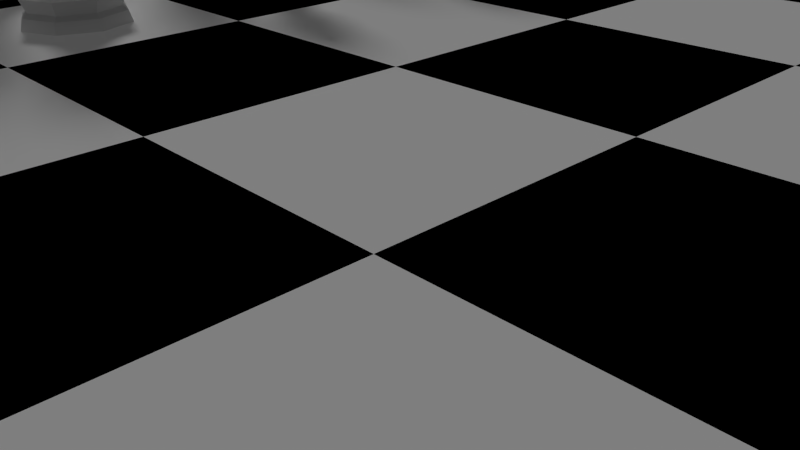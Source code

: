 # Source: Chess_Scene.blend  (saved by Blender 2.76.0; exported with 4.5.12 LTS)
import bpy
from mathutils import Matrix  # noqa: F401  (used for matrix-valued properties, if any)

bpy.ops.wm.read_factory_settings(use_empty=True)
scene = bpy.context.scene
scene.name = 'Scene'

# ---- collections
col_collection_1 = bpy.data.collections.new('Collection 1'); scene.collection.children.link(col_collection_1)

# ---- materials (node trees are filled in below, after node groups)
mat_material = bpy.data.materials.new('Material')
mat_material.alpha_threshold = 0.0
mat_material.use_transparent_shadow = False
mat_material.roughness = 0.5
mat_material.specular_intensity = 0.2
mat_white_square = bpy.data.materials.new('White Square')
mat_white_square.alpha_threshold = 0.0
mat_white_square.use_transparent_shadow = False
mat_white_square.roughness = 0.5
mat_white_square.line_color = (0.0, 0.0, 0.0, 1.0)
mat_black_square = bpy.data.materials.new('Black Square')
mat_black_square.alpha_threshold = 0.0
mat_black_square.use_transparent_shadow = False
mat_black_square.diffuse_color = (0.0, 0.0, 0.0, 1.0)
mat_black_square.roughness = 0.5

# ---- material node trees

# ---- world
world_world = bpy.data.worlds.new('World'); scene.world = world_world
world_world.color = (0.05088, 0.05088, 0.05088)
world_world.use_sun_shadow = False
world_world.sun_shadow_jitter_overblur = 0.0
world_world.cycles.sampling_method = 'MANUAL'
world_world.cycles.sample_map_resolution = 256

# ---- cameras
cam_camera = bpy.data.cameras.new('Camera')
cam_camera.clip_end = 100.0
cam_camera.lens = 35.0
cam_camera.sensor_width = 32.0
cam_camera.sensor_height = 18.0
cam_camera.ortho_scale = 7.314
cam_camera.dof.focus_distance = 0.0
cam_camera.dof.aperture_fstop = 128.0

# ---- lights
light_hemi = bpy.data.lights.new('Hemi', 'SUN')
light_hemi.transmission_factor = 0.0
light_hemi.angle = 0.1993
light_hemi.energy = 0.15
light_hemi.shadow_buffer_clip_start = 0.5
light_hemi.shadow_soft_size = 0.1
light_hemi.shadow_cascade_max_distance = 1000.0
light_hemi.cycles.use_multiple_importance_sampling = False
light_lamp = bpy.data.lights.new('Lamp', 'SUN')
light_lamp.transmission_factor = 0.0
light_lamp.cutoff_distance = 30.0
light_lamp.angle = 0.1993
light_lamp.energy = 1.0
light_lamp.shadow_buffer_clip_start = 1.001
light_lamp.shadow_soft_size = 0.1
light_lamp.shadow_cascade_max_distance = 1000.0
light_lamp.cycles.use_multiple_importance_sampling = False

# ---- meshes
me_cylinder_006 = bpy.data.meshes.new('Cylinder.006')
me_cylinder_006.from_pydata([(0.6642, -0.8804, 1.76), (1.061, 1.061, 0.0), (0.9601, -0.1661, 1.76), (1.5, 1.132e-07, 0.0), (0.6642, 0.5483, 1.76), (1.061, -1.061, 0.0), (0.6537, 0.8254, 1.14), (0.9956, 3.056e-07, 1.14), (0.6537, -0.8254, 1.14), (0.9865, 0.9865, 0.2988), (1.395, 1.395e-07, 0.2988), (0.9865, -0.9865, 0.2988), (1.002, 1.002, 0.8522), (1.417, -5.901e-06, 0.8522), (1.002, -1.002, 0.8522), (0.8905, 0.8905, 0.4174), (1.259, 1.737e-07, 0.4174), (0.8905, -0.8905, 0.4174), (0.6873, 0.8054, 1.268), (1.021, 2.846e-07, 1.268), (0.6873, -0.8054, 1.268), (0.6643, -0.7705, 2.385), (0.961, -0.1473, 2.385), (0.6643, 0.4759, 2.385), (0.2877, -0.1151, 3.415), (0.3921, 0.3399, 3.415), (0.2877, 0.7949, 3.415), (0.6477, -0.7941, 2.073), (0.9213, -0.1336, 2.073), (0.6477, 0.5268, 2.073), (0.5093, 0.5406, 3.961), (0.3612, 0.2297, 3.785), (0.3612, 0.8515, 4.138), (0.2784, 0.5129, 4.652), (0.3004, -0.1869, 4.127), (0.4188, 0.1773, 4.346), (0.07816, -1.152, 4.493), (0.1262, -1.193, 4.384), (0.07816, -1.192, 4.25), (0.2525, -0.4053, 4.164), (0.3752, -0.1908, 4.375), (0.2078, -0.09577, 4.599), (0.2769, -0.8257, 4.199), (0.3369, -0.6238, 4.376), (0.2252, -0.5376, 4.579), (0.27, -1.06, 4.183), (0.3122, -1.086, 4.348), (0.2976, -0.9755, 4.535), (0.1447, 1.44, 0.0), (0.09065, 0.6988, 2.385), (0.1148, 1.072, 3.415), (0.08252, 0.7218, 4.78), (0.09064, 0.8038, 1.76), (0.09379, 1.093, 1.268), (0.08839, 0.763, 2.073), (0.02434, 0.07823, 4.909), (0.04929, 1.139, 4.268), (0.09064, 0.9122, 1.76), (0.09065, 0.8446, 2.385), (0.1148, 1.185, 3.415), (0.08839, 0.8714, 2.073), (0.0383, 0.9238, 4.948), (0.02896, 0.3788, 5.053), (0.04929, 1.256, 4.306), (0.2677, 0.6532, 4.501), (0.4984, 0.3856, 4.179), (0.3799, 0.04317, 3.949), (0.04199, 1.085, 4.695), (0.08467, 0.829, 4.645), (0.0383, 0.7249, 4.863), (0.326, 0.418, 4.675), (0.3077, 0.6586, 4.416), (0.04199, 0.9138, 4.625), (0.3238, 1.149, 4.918), (0.4006, 1.067, 4.868), (0.3964, 1.122, 4.809), (0.3246, 1.191, 4.865), (0.6896, -0.02999, 2.877), (0.4846, 0.513, 2.877), (0.4846, -0.5729, 2.877), (0.1022, 0.7619, 2.877), (0.1022, 0.8919, 2.877), (0.0, 1.5, 0.0), (-0.6642, -0.8804, 1.76), (-1.061, 1.061, 0.0), (-0.9601, -0.1661, 1.76), (-1.5, 1.132e-07, 0.0), (-0.6642, 0.5483, 1.76), (-1.061, -1.061, 0.0), (0.0, 1.218, 3.415), (0.0, -1.5, 0.0), (0.0, -1.176, 1.76), (0.0, 1.167, 1.14), (-0.6537, 0.8254, 1.14), (-0.9956, 3.056e-07, 1.14), (-0.6537, -0.8254, 1.14), (0.0, -1.167, 1.14), (0.0, 1.395, 0.2988), (-0.9865, 0.9865, 0.2988), (-1.395, 1.395e-07, 0.2988), (-0.9865, -0.9865, 0.2988), (0.0, -1.395, 0.2988), (0.0, 1.417, 0.8522), (-1.002, 1.002, 0.8522), (-1.417, -5.901e-06, 0.8522), (-1.002, -1.002, 0.8522), (0.0, -1.417, 0.8522), (0.0, 1.259, 0.4174), (-0.8905, 0.8905, 0.4174), (-1.259, 1.737e-07, 0.4174), (-0.8905, -0.8905, 0.4174), (0.0, -1.259, 0.4174), (-0.6873, 0.8054, 1.268), (-1.021, 2.846e-07, 1.268), (-0.6873, -0.8054, 1.268), (0.0, -1.139, 1.268), (-0.6643, -0.7705, 2.385), (-0.961, -0.1473, 2.385), (-0.6643, 0.4759, 2.385), (0.0, -1.029, 2.385), (-0.2877, -0.1151, 3.415), (-0.3921, 0.3399, 3.415), (-0.2877, 0.7949, 3.415), (0.0, 0.9526, 1.76), (0.0, -0.3036, 3.415), (-0.6477, -0.7941, 2.073), (-0.9213, -0.1336, 2.073), (-0.6477, 0.5268, 2.073), (0.0, 1.279, 4.317), (0.0, -1.068, 2.073), (-0.5093, 0.5406, 3.961), (0.0, 0.03938, 3.671), (0.0, 0.8798, 2.385), (-0.3612, 0.2297, 3.785), (-0.3612, 0.8515, 4.138), (0.0, -1.178, 4.222), (0.0, -1.135, 4.533), (-0.2784, 0.5129, 4.652), (0.0, 0.9087, 2.073), (0.0, -0.3144, 3.761), (-0.3004, -0.1869, 4.127), (-0.4188, 0.1773, 4.346), (-0.07816, -1.152, 4.493), (-0.1262, -1.193, 4.384), (-0.07816, -1.192, 4.25), (-0.2525, -0.4053, 4.164), (-0.3752, -0.1908, 4.375), (-0.2078, -0.09577, 4.599), (0.0, 0.1314, 4.916), (0.0, -0.4298, 4.0), (-0.2769, -0.8257, 4.199), (-0.3369, -0.6238, 4.376), (-0.2252, -0.5376, 4.579), (0.0, -0.2876, 4.802), (0.0, -0.7983, 3.867), (-0.27, -1.06, 4.183), (-0.3122, -1.086, 4.348), (-0.2976, -0.9755, 4.535), (0.0, -0.9178, 4.672), (0.0, -1.015, 3.961), (-0.1447, 1.44, 0.0), (-0.09065, 0.6988, 2.385), (-0.1148, 1.072, 3.415), (-0.08252, 0.7218, 4.78), (0.0, 1.139, 1.268), (-0.09064, 0.8038, 1.76), (-0.09379, 1.093, 1.268), (-0.08839, 0.763, 2.073), (-0.02434, 0.07823, 4.909), (-0.04929, 1.139, 4.268), (0.0, 0.9572, 4.962), (0.0, 0.4327, 5.046), (-0.09064, 0.9122, 1.76), (-0.09065, 0.8446, 2.385), (-0.1148, 1.185, 3.415), (-0.08839, 0.8714, 2.073), (-0.0383, 0.9238, 4.948), (-0.02896, 0.3788, 5.053), (-0.04929, 1.256, 4.306), (-0.2677, 0.6532, 4.501), (-0.4984, 0.3856, 4.179), (-0.3799, 0.04317, 3.949), (0.0, -0.1458, 3.693), (0.0, 1.115, 4.708), (-0.04199, 1.085, 4.695), (-0.08467, 0.829, 4.645), (-0.0383, 0.7249, 4.863), (-0.326, 0.418, 4.675), (-0.3077, 0.6586, 4.416), (-0.04199, 0.9138, 4.625), (-0.3238, 1.149, 4.918), (-0.4006, 1.067, 4.868), (-0.3964, 1.122, 4.809), (-0.3246, 1.191, 4.865), (-0.6896, -0.02999, 2.877), (-0.4846, 0.513, 2.877), (0.0, -0.7978, 2.877), (-0.4846, -0.5729, 2.877), (0.0, 0.9259, 2.877), (-0.1022, 0.7619, 2.877), (-0.1022, 0.8919, 2.877)], [], [(16, 13, 14, 17), (15, 12, 13, 16), (5, 11, 101, 90), (13, 7, 8, 14), (12, 6, 7, 13), (20, 19, 2, 0), (14, 8, 96, 106), (17, 14, 106, 111), (10, 16, 17, 11), (1, 9, 10, 3), (3, 10, 11, 5), (11, 17, 111, 101), (9, 15, 16, 10), (82, 48, 1, 3, 5, 90), (27, 28, 22, 21), (28, 29, 23, 22), (129, 27, 21, 119), (77, 78, 26, 25), (196, 79, 24, 124), (79, 77, 25, 24), (91, 0, 27, 129), (2, 4, 29, 28), (0, 2, 28, 27), (159, 45, 38, 135), (46, 47, 36, 37), (34, 35, 40, 39), (45, 46, 37, 38), (40, 41, 44, 43), (149, 39, 42, 154), (39, 40, 43, 42), (43, 44, 47, 46), (154, 42, 45, 159), (42, 43, 46, 45), (8, 20, 115, 96), (6, 18, 19, 7), (7, 19, 20, 8), (115, 20, 0, 91), (19, 18, 4, 2), (25, 26, 32, 30), (124, 24, 31, 131), (24, 25, 30, 31), (65, 71, 70, 35), (182, 66, 34, 139), (66, 65, 35, 34), (35, 70, 41, 40), (139, 34, 39, 149), (78, 80, 50, 26), (54, 52, 57, 60), (60, 138, 132, 58), (81, 198, 89, 59), (57, 123, 138, 60), (59, 89, 128, 63), (67, 183, 170, 61), (61, 170, 171, 62), (36, 47, 158, 136), (38, 37, 36, 136, 135), (70, 69, 55, 41), (33, 64, 75, 74), (26, 50, 56, 32), (18, 53, 52, 4), (153, 158, 47, 44), (4, 52, 54, 29), (29, 54, 49, 23), (6, 92, 164, 18), (55, 69, 61, 62), (49, 54, 60, 58), (148, 55, 62, 171), (80, 49, 58, 81), (52, 53, 57), (56, 50, 59, 63), (53, 164, 123, 57), (72, 56, 63, 67), (44, 41, 55, 148, 153), (12, 102, 92, 6), (15, 107, 102, 12), (97, 107, 15, 9), (82, 97, 9, 1), (69, 72, 67, 61), (32, 56, 72, 71), (63, 128, 183, 67), (31, 30, 65, 66), (131, 31, 66, 182), (30, 32, 71, 65), (33, 51, 69, 70), (64, 33, 70, 71), (51, 68, 72, 69), (68, 64, 71, 72), (75, 76, 73, 74), (68, 51, 73, 76), (51, 33, 74, 73), (64, 68, 76, 75), (50, 80, 81, 59), (58, 132, 198, 81), (23, 49, 80, 78), (21, 22, 77, 79), (119, 21, 79, 196), (22, 23, 78, 77), (109, 110, 105, 104), (108, 109, 104, 103), (88, 90, 101, 100), (104, 105, 95, 94), (103, 104, 94, 93), (114, 83, 85, 113), (105, 106, 96, 95), (110, 111, 106, 105), (99, 100, 110, 109), (84, 86, 99, 98), (86, 88, 100, 99), (100, 101, 111, 110), (98, 99, 109, 108), (82, 90, 88, 86, 84, 160), (125, 116, 117, 126), (126, 117, 118, 127), (129, 119, 116, 125), (194, 121, 122, 195), (196, 124, 120, 197), (197, 120, 121, 194), (91, 129, 125, 83), (85, 126, 127, 87), (83, 125, 126, 85), (159, 135, 144, 155), (156, 143, 142, 157), (140, 145, 146, 141), (155, 144, 143, 156), (146, 151, 152, 147), (149, 154, 150, 145), (145, 150, 151, 146), (151, 156, 157, 152), (154, 159, 155, 150), (150, 155, 156, 151), (95, 96, 115, 114), (93, 94, 113, 112), (94, 95, 114, 113), (115, 91, 83, 114), (113, 85, 87, 112), (121, 130, 134, 122), (124, 131, 133, 120), (120, 133, 130, 121), (180, 141, 187, 188), (182, 139, 140, 181), (181, 140, 141, 180), (141, 146, 147, 187), (139, 149, 145, 140), (195, 122, 162, 199), (167, 175, 172, 165), (175, 173, 132, 138), (200, 174, 89, 198), (172, 175, 138, 123), (174, 178, 128, 89), (184, 176, 170, 183), (176, 177, 171, 170), (142, 136, 158, 157), (144, 135, 136, 142, 143), (187, 147, 168, 186), (137, 191, 192, 179), (122, 134, 169, 162), (112, 87, 165, 166), (153, 152, 157, 158), (87, 127, 167, 165), (127, 118, 161, 167), (93, 112, 164, 92), (168, 177, 176, 186), (161, 173, 175, 167), (148, 171, 177, 168), (199, 200, 173, 161), (165, 172, 166), (169, 178, 174, 162), (166, 172, 123, 164), (189, 184, 178, 169), (152, 153, 148, 168, 147), (103, 93, 92, 102), (108, 103, 102, 107), (97, 98, 108, 107), (82, 84, 98, 97), (186, 176, 184, 189), (134, 188, 189, 169), (178, 184, 183, 128), (133, 181, 180, 130), (131, 182, 181, 133), (130, 180, 188, 134), (137, 187, 186, 163), (179, 188, 187, 137), (163, 186, 189, 185), (185, 189, 188, 179), (192, 191, 190, 193), (185, 193, 190, 163), (163, 190, 191, 137), (179, 192, 193, 185), (162, 174, 200, 199), (173, 200, 198, 132), (118, 195, 199, 161), (116, 197, 194, 117), (119, 196, 197, 116), (117, 194, 195, 118)])
me_cylinder_006.polygons.foreach_set('use_smooth', [True] * 194)
me_cylinder_006.use_remesh_preserve_volume = False
me_cylinder_006.use_remesh_preserve_attributes = False
me_cylinder_006.use_mirror_vertex_groups = False
me_cylinder_006.update()
me_cylinder_001 = bpy.data.meshes.new('Cylinder.001')
me_cylinder_001.from_pydata([(-0.7563, 2.142e-08, 4.978), (-0.9876, 2.952e-08, 5.744), (-0.698, 0.6991, 5.744), (-0.5345, 0.5355, 4.978), (-0.737, 0.738, 4.501), (-1.043, 1.346e-06, 4.501), (-0.4974, -0.5726, 4.978), (-0.6741, 0.6324, 6.378), (-0.3678, 0.8359, 5.744), (-0.3465, 0.8127, 5.638), (0.001018, 0.9773, 5.707), (0.001018, 0.7573, 4.978), (0.001018, 1.044, 4.501), (-0.737, 0.738, 4.409), (-1.043, 1.346e-06, 4.409), (-0.698, -0.6991, 5.744), (-0.9537, 2.243e-08, 6.378), (-0.4909, 0.7034, 6.378), (-0.4172, 0.7775, 5.999), (0.002998, 0.9766, 5.707), (0.001018, 0.9792, 5.713), (0.001018, 0.9886, 5.744), (0.7001, 0.6991, 5.744), (0.7391, 0.738, 4.501), (0.001018, 1.044, 4.409), (-0.8589, 0.8599, 4.31), (-1.215, 1.463e-06, 4.31), (-0.737, -0.738, 4.409), (-0.737, -0.738, 4.501), (0.001018, -0.8098, 4.978), (-0.5482, 0.5995, 6.676), (-0.565, 0.4595, 6.772), (-0.5137, 0.6763, 6.496), (0.4994, 0.5726, 4.978), (-0.009252, 0.9844, 5.744), (0.6761, 0.6324, 6.378), (0.7391, 0.738, 4.409), (0.001018, 1.216, 4.31), (-0.737, 0.738, 4.177), (-1.043, 1.346e-06, 4.177), (-0.8589, -0.8599, 4.31), (0.001018, -1.044, 4.409), (0.001018, -1.044, 4.501), (0.001018, -0.9804, 5.709), (-0.3223, -0.8316, 5.645), (-0.3417, -0.8467, 5.744), (-0.6741, -0.6324, 6.378), (-0.6579, 1.664e-08, 6.873), (-0.5814, 0.2289, 6.873), (0.9896, 3.124e-08, 5.744), (-0.1648, 0.848, 6.228), (0.001018, 0.8943, 6.378), (0.9557, 4.31e-08, 6.378), (1.045, 4.163e-07, 4.501), (1.045, 4.163e-07, 4.409), (0.8609, 0.8599, 4.31), (0.001018, 1.044, 4.177), (-0.4609, 0.4619, 3.622), (-0.6522, 1.079e-06, 3.622), (-0.737, -0.738, 4.177), (0.001018, -1.216, 4.31), (0.7391, -0.738, 4.409), (0.7391, -0.738, 4.501), (0.4994, -0.5726, 4.978), (0.02121, -0.9718, 5.713), (-0.4212, -0.7658, 6.141), (-0.5891, 1.024e-08, 6.93), (0.7059, -1.203e-07, 4.978), (-0.2133, 0.8112, 6.378), (0.4669, 0.5778, 6.873), (0.6599, 5.281e-08, 6.873), (1.217, 3.8e-07, 4.31), (0.7391, 0.738, 4.177), (0.001018, 0.6532, 3.622), (-0.4826, 0.4836, 2.622), (-0.6829, 1.101e-06, 2.622), (-0.4609, -0.4619, 3.622), (0.001018, -1.044, 4.177), (0.8609, -0.8599, 4.31), (0.7001, -0.6991, 5.744), (0.02229, -0.9798, 5.744), (0.03157, -0.968, 5.715), (-0.4689, -0.712, 6.378), (-0.574, -0.2513, 6.873), (-0.5355, -0.5962, 6.706), (0.6761, -0.6324, 6.378), (-0.3014, 0.7344, 6.651), (0.001018, 0.8172, 6.873), (0.4669, -0.5778, 6.873), (1.045, 4.163e-07, 4.177), (0.4629, 0.4619, 3.622), (0.001018, 0.6839, 2.622), (-0.737, 0.738, 1.781), (-1.043, 1.346e-06, 1.781), (-0.4826, -0.4836, 2.622), (0.001018, -0.6532, 3.622), (0.7391, -0.738, 4.177), (0.001018, -0.8943, 6.378), (0.001018, -0.9789, 5.81), (-0.3721, 0.6255, 6.873), (0.001018, -4.47e-08, 7.418), (0.6542, 4.983e-07, 3.622), (0.4846, 0.4836, 2.622), (0.001018, 1.044, 1.781), (-1.171, 1.429e-06, 1.733), (-0.8279, 0.829, 1.733), (-0.737, -0.738, 1.781), (0.001018, -0.6839, 2.622), (0.4629, -0.4619, 3.622), (-0.1871, -0.8213, 6.378), (0.001018, -0.8172, 6.873), (-0.3962, 0.4926, 6.954), (0.685, 4.917e-07, 2.622), (0.7391, 0.738, 1.781), (0.001018, 1.172, 1.733), (-1.173, 1.426e-06, 1.637), (-0.8295, 0.8305, 1.637), (-0.8279, -0.829, 1.733), (0.001018, -1.044, 1.781), (0.4846, -0.4836, 2.622), (-0.2902, -0.6965, 6.687), (-0.4249, -5.049e-09, 7.066), (-0.3518, -0.6359, 6.873), (-0.3849, -0.4786, 6.967), (1.045, 4.163e-07, 1.781), (0.83, 0.829, 1.733), (0.001018, 1.174, 1.637), (-1.098, 1.374e-06, 1.516), (-0.7759, 0.777, 1.516), (-0.8295, -0.8305, 1.637), (0.001018, -1.172, 1.733), (0.7391, -0.738, 1.781), (1.173, 3.856e-07, 1.733), (0.8315, 0.8305, 1.637), (0.001018, 1.099, 1.516), (-1.883, -6.15e-06, 1.04), (-1.331, 1.332, 1.04), (-0.7759, -0.777, 1.516), (0.001018, -1.174, 1.637), (0.83, -0.829, 1.733), (1.176, 3.809e-07, 1.637), (0.778, 0.777, 1.516), (0.00101, 1.884, 1.04), (-1.674, 1.743e-06, 0.5551), (-1.183, 1.184, 0.5551), (-1.331, -1.332, 1.04), (0.001018, -1.099, 1.516), (0.8315, -0.8305, 1.637), (1.1, 3.958e-07, 1.516), (1.333, 1.332, 1.04), (0.001018, 1.675, 0.5551), (-1.854, 1.858e-06, 0.3975), (-1.311, 1.312, 0.3975), (-1.183, -1.184, 0.5551), (0.001009, -1.884, 1.04), (0.778, -0.777, 1.516), (1.885, -7.827e-06, 1.04), (1.185, 1.184, 0.5551), (0.001018, 1.855, 0.3975), (-1.995, 1.322e-06, 0.0), (-1.411, 1.411, 0.0), (-1.311, -1.312, 0.3975), (0.001018, -1.675, 0.5551), (1.333, -1.332, 1.04), (1.676, 2.524e-07, 0.5551), (1.313, 1.312, 0.3975), (-2.794e-09, 1.995, 0.0), (1.411, -1.411, 0.0), (-6.529e-07, -1.995, 0.0), (-1.411, -1.411, 0.0), (1.411, 1.411, 0.0), (1.995, -4.545e-07, 0.0), (0.001018, -1.855, 0.3975), (1.185, -1.184, 0.5551), (1.857, 2.068e-07, 0.3975), (1.313, -1.312, 0.3975), (-0.7759, 0.777, 1.516), (-1.098, 1.374e-06, 1.516), (-0.7759, -0.777, 1.516), (0.001018, -1.099, 1.516), (0.778, -0.777, 1.516), (1.1, 3.958e-07, 1.516), (0.778, 0.777, 1.516), (0.001018, 1.099, 1.516), (-0.4974, -0.5726, 4.978), (0.001018, -0.8098, 4.978), (0.4994, -0.5726, 4.978), (0.7059, -1.203e-07, 4.978), (0.4994, 0.5726, 4.978), (0.001018, 0.7573, 4.978), (-0.5345, 0.5355, 4.978), (-0.7563, 2.142e-08, 4.978), (-0.1526, -4.47e-08, 7.684), (-0.1526, -4.47e-08, 7.507), (-0.1076, 0.1086, 7.684), (-0.1076, 0.1086, 7.507), (0.001018, 0.1536, 7.684), (0.001018, 0.1536, 7.507), (0.1097, 0.1086, 7.684), (0.1097, 0.1086, 7.507), (0.1547, -3.902e-08, 7.684), (0.1547, -3.902e-08, 7.507), (0.1097, -0.1086, 7.684), (0.1097, -0.1086, 7.507), (0.001018, -4.47e-08, 7.418), (0.001018, -0.1536, 7.684), (0.001018, -0.1536, 7.507), (0.001018, -5.567e-08, 7.773), (-0.1076, -0.1086, 7.684), (-0.1076, -0.1086, 7.507)], [], [(0, 1, 2, 3), (4, 5, 0, 3), (2, 1, 16, 7), (3, 2, 8, 9, 10, 11), (12, 4, 3, 11), (13, 14, 5, 4), (15, 1, 0, 6), (2, 7, 17, 18), (2, 18, 8), (24, 13, 4, 12), (25, 26, 14, 13), (14, 27, 28, 5), (28, 6, 0, 5), (1, 15, 46, 16), (30, 7, 16, 31), (7, 32, 17), (33, 11, 10, 19, 20, 21, 22), (34, 21, 20), (22, 21, 51, 35), (33, 23, 12, 11), (36, 24, 12, 23), (37, 25, 13, 24), (38, 39, 26, 25), (26, 40, 27, 14), (27, 41, 42, 28), (45, 15, 6, 29, 43, 44), (7, 30, 32), (31, 16, 47, 48), (50, 51, 21, 34), (54, 36, 23, 53), (55, 37, 24, 36), (56, 38, 25, 37), (57, 58, 39, 38), (39, 59, 40, 26), (40, 60, 41, 27), (41, 61, 62, 42), (42, 29, 6, 28), (43, 29, 63, 64), (65, 46, 15, 45), (47, 66, 48), (67, 33, 22, 49), (49, 22, 35, 52), (68, 51, 50), (67, 53, 23, 33), (61, 54, 53, 62), (71, 55, 36, 54), (72, 56, 37, 55), (73, 57, 38, 56), (74, 75, 58, 57), (58, 76, 59, 39), (59, 77, 60, 40), (60, 78, 61, 41), (62, 63, 29, 42), (63, 79, 80, 81, 64), (82, 46, 65), (83, 47, 16, 46, 84), (66, 47, 83), (49, 79, 63, 67), (52, 85, 79, 49), (86, 87, 51, 68), (87, 69, 35, 51), (69, 70, 52, 35), (70, 88, 85, 52), (53, 67, 63, 62), (78, 71, 54, 61), (89, 72, 55, 71), (90, 73, 56, 72), (91, 74, 57, 73), (92, 93, 75, 74), (75, 94, 76, 58), (76, 95, 77, 59), (77, 96, 78, 60), (80, 79, 85, 97, 98), (84, 46, 82), (99, 87, 86), (87, 100, 69), (69, 100, 70), (70, 100, 88), (96, 89, 71, 78), (101, 90, 72, 89), (102, 91, 73, 90), (103, 92, 74, 91), (104, 93, 92, 105), (93, 106, 94, 75), (94, 107, 95, 76), (95, 108, 96, 77), (98, 97, 109), (88, 110, 97, 85), (111, 100, 87, 99), (88, 100, 110), (108, 101, 89, 96), (112, 102, 90, 101), (113, 103, 91, 102), (105, 92, 103, 114), (115, 104, 105, 116), (117, 106, 93, 104), (106, 118, 107, 94), (107, 119, 108, 95), (97, 120, 109), (121, 100, 111), (122, 110, 100, 123), (119, 112, 101, 108), (124, 113, 102, 112), (114, 103, 113, 125), (116, 105, 114, 126), (127, 115, 116, 128), (129, 117, 104, 115), (130, 118, 106, 117), (118, 131, 119, 107), (120, 97, 110, 122), (123, 100, 121), (131, 124, 112, 119), (125, 113, 124, 132), (126, 114, 125, 133), (128, 116, 126, 134), (135, 127, 128, 136), (137, 129, 115, 127), (138, 130, 117, 129), (139, 131, 118, 130), (132, 124, 131, 139), (133, 125, 132, 140), (134, 126, 133, 141), (136, 128, 134, 142), (143, 135, 136, 144), (145, 137, 127, 135), (146, 138, 129, 137), (147, 139, 130, 138), (140, 132, 139, 147), (141, 133, 140, 148), (142, 134, 141, 149), (144, 136, 142, 150), (151, 143, 144, 152), (153, 145, 135, 143), (154, 146, 137, 145), (155, 147, 138, 146), (148, 140, 147, 155), (149, 141, 148, 156), (150, 142, 149, 157), (152, 144, 150, 158), (159, 151, 152, 160), (161, 153, 143, 151), (162, 154, 145, 153), (163, 155, 146, 154), (156, 148, 155, 163), (157, 149, 156, 164), (158, 150, 157, 165), (160, 152, 158, 166), (167, 168, 169, 159, 160, 166, 170, 171), (169, 161, 151, 159), (172, 162, 153, 161), (173, 163, 154, 162), (164, 156, 163, 173), (165, 157, 164, 174), (166, 158, 165, 170), (171, 174, 175, 167), (167, 175, 172, 168), (168, 172, 161, 169), (170, 165, 174, 171), (175, 173, 162, 172), (174, 164, 173, 175), (9, 8, 18, 17, 32, 30, 31, 48, 66, 83, 84, 82, 65, 45, 44), (44, 43, 64, 81, 19, 10, 9), (81, 80, 98, 109, 120, 122, 123, 121, 111, 99, 86, 68, 50, 34, 20, 19), (176, 177, 178, 179, 180, 181, 182, 183), (184, 185, 186, 187, 188, 189, 190, 191), (193, 192, 194, 195), (195, 194, 196, 197), (197, 196, 198, 199), (199, 198, 200, 201), (201, 200, 202, 203), (203, 202, 205, 206), (206, 205, 208, 209), (204, 193, 195), (192, 207, 194), (204, 195, 197), (194, 207, 196), (204, 197, 199), (196, 207, 198), (204, 199, 201), (198, 207, 200), (204, 201, 203), (200, 207, 202), (204, 203, 206), (202, 207, 205), (204, 206, 209), (205, 207, 208), (204, 209, 193), (209, 208, 192, 193), (208, 207, 192)])
me_cylinder_001.use_remesh_preserve_volume = False
me_cylinder_001.use_remesh_preserve_attributes = False
me_cylinder_001.use_mirror_vertex_groups = False
me_cylinder_001.update()
me_cylinder = bpy.data.meshes.new('Cylinder')
me_cylinder.from_pydata([(-0.5694, 0.0, 4.526), (-0.8053, 0.0, 3.957), (-0.5694, 0.0, 3.388), (7.04e-08, 0.0, 3.152), (-0.4026, 0.4026, 4.526), (-0.5694, 0.5694, 3.957), (-0.4026, 0.4026, 3.388), (6.862e-08, 0.5694, 4.526), (4.462e-08, 0.8053, 3.957), (6.862e-08, 0.5694, 3.388), (0.4026, 0.4026, 4.526), (0.5694, 0.5694, 3.957), (0.4026, 0.4026, 3.388), (0.5694, 2.578e-08, 4.526), (0.8053, 1.782e-09, 3.957), (0.5694, 2.578e-08, 3.388), (0.4026, -0.4026, 4.526), (0.5694, -0.5694, 3.957), (0.4026, -0.4026, 3.388), (6.862e-08, -0.5694, 4.526), (4.462e-08, -0.8053, 3.957), (6.862e-08, -0.5694, 3.388), (2.062e-08, -4.978e-08, 4.762), (-0.4026, -0.4026, 4.526), (-0.5694, -0.5694, 3.957), (-0.4026, -0.4026, 3.388), (0.0, 1.5, 0.0), (8.437e-08, 0.7848, 1.339), (1.061, 1.061, 0.0), (0.5549, 0.5549, 1.339), (1.5, 1.132e-07, 0.0), (0.7848, 2.973e-07, 1.339), (1.061, -1.061, 0.0), (0.5549, -0.5549, 1.339), (-4.888e-07, -1.5, 0.0), (-1.713e-07, -0.7848, 1.339), (-1.061, -1.061, 0.0), (-0.5549, -0.5549, 1.339), (-1.5, 1.448e-06, 0.0), (-0.7848, 9.958e-07, 1.339), (-1.061, 1.061, 0.0), (-0.5549, 0.5549, 1.339), (6.816e-08, 0.8262, 1.14), (0.5842, 0.5842, 1.14), (0.8262, 2.82e-07, 1.14), (0.5842, -0.5842, 1.14), (-2.01e-07, -0.8262, 1.14), (-0.5842, -0.5842, 1.14), (-0.8262, 1.017e-06, 1.14), (-0.5842, 0.5842, 1.14), (-0.4535, 6.717e-08, 0.2444), (1.217e-08, 1.395, 0.2988), (0.9865, 0.9865, 0.2988), (1.395, 1.395e-07, 0.2988), (0.9865, -0.9865, 0.2988), (-4.423e-07, -1.395, 0.2988), (-0.9865, -0.9865, 0.2988), (-1.395, 1.381e-06, 0.2988), (-0.9865, 0.9865, 0.2988), (-6.036e-06, 1.417, 0.782), (1.002, 1.002, 0.782), (1.417, -5.901e-06, 0.782), (1.002, -1.002, 0.782), (-6.498e-06, -1.417, 0.782), (-1.002, -1.002, 0.782), (-1.417, -4.641e-06, 0.782), (-1.002, 1.002, 0.782), (2.701e-08, 1.259, 0.4174), (0.8905, 0.8905, 0.4174), (1.259, 1.737e-07, 0.4174), (0.8905, -0.8905, 0.4174), (-3.837e-07, -1.259, 0.4174), (-0.8906, -0.8905, 0.4174), (-1.259, 1.295e-06, 0.4174), (-0.8905, 0.8906, 0.4174), (0.6244, -0.6244, 1.231), (0.6233, -0.6233, 1.303), (0.8831, 2.702e-07, 1.231), (0.8815, 2.74e-07, 1.303), (0.6244, 0.6244, 1.231), (0.6233, 0.6233, 1.303), (7.269e-08, 0.8815, 1.303), (6.729e-08, 0.8831, 1.231), (-2.145e-07, -0.8815, 1.303), (-2.205e-07, -0.8831, 1.231), (-0.6233, -0.6233, 1.303), (-0.6244, -0.6244, 1.231), (-0.8815, 1.059e-06, 1.303), (-0.8831, 1.056e-06, 1.231), (-0.6233, 0.6233, 1.303), (-0.6244, 0.6244, 1.231), (-0.1708, -0.1708, 3.252), (-0.2416, 1.792e-07, 3.252), (0.1708, -0.1708, 3.252), (-8.715e-08, -0.2416, 3.252), (0.2416, -3.579e-08, 3.252), (-8.43e-09, 0.2416, 3.252), (0.1708, 0.1708, 3.252), (-0.1708, 0.1708, 3.252), (8.437e-08, 0.7848, 2.913), (7.583e-08, 0.9144, 3.013), (8.437e-08, 0.7848, 3.088), (8.437e-08, 0.7848, 3.157), (0.5549, 0.5549, 3.157), (0.5549, 0.5549, 3.088), (0.6466, 0.6466, 3.013), (0.5549, 0.5549, 2.913), (-1.713e-07, -0.7848, 2.913), (-2.221e-07, -0.9144, 3.013), (-1.713e-07, -0.7848, 3.088), (-1.713e-07, -0.7848, 3.157), (-0.5549, -0.5549, 3.157), (-0.5549, -0.5549, 3.088), (-0.6466, -0.6466, 3.013), (-0.5549, -0.5549, 2.913), (-0.5549, 0.5549, 2.913), (-0.6466, 0.6466, 3.013), (-0.5549, 0.5549, 3.088), (-0.5549, 0.5549, 3.157), (-0.7848, 9.958e-07, 2.913), (-0.9144, 1.084e-06, 3.013), (-0.7848, 9.958e-07, 3.088), (-0.7848, 9.958e-07, 3.157), (0.5549, -0.5549, 2.913), (0.6466, -0.6466, 3.013), (0.5549, -0.5549, 3.088), (0.5549, -0.5549, 3.157), (0.7848, 2.973e-07, 3.157), (0.7848, 2.973e-07, 3.088), (0.9144, 2.701e-07, 3.013), (0.7848, 2.973e-07, 2.913), (0.3473, 0.3473, 2.496), (0.3636, 0.3636, 1.971), (-0.3473, -0.3473, 2.496), (-0.3636, -0.3636, 1.971), (0.4911, 3.589e-07, 2.496), (0.5142, 3.54e-07, 1.971), (9.124e-08, 0.5142, 1.971), (9.183e-08, 0.4911, 2.496), (-7.632e-08, -0.5142, 1.971), (-6.82e-08, -0.4911, 2.496), (-0.3636, 0.3636, 1.971), (-0.3473, 0.3473, 2.496), (-0.5142, 8.118e-07, 1.971), (-0.4911, 7.961e-07, 2.496), (0.3636, -0.3636, 1.971), (0.3473, -0.3473, 2.496)], [], [(2, 1, 5, 6), (1, 0, 4, 5), (6, 5, 8, 9), (5, 4, 7, 8), (9, 8, 11, 12), (8, 7, 10, 11), (12, 11, 14, 15), (11, 10, 13, 14), (15, 14, 17, 18), (14, 13, 16, 17), (18, 17, 20, 21), (17, 16, 19, 20), (20, 19, 23, 24), (21, 20, 24, 25), (0, 22, 4), (3, 2, 6), (4, 22, 7), (3, 6, 9), (7, 22, 10), (3, 9, 12), (10, 22, 13), (3, 12, 15), (13, 22, 16), (3, 15, 18), (16, 22, 19), (3, 18, 21), (19, 22, 23), (3, 21, 25), (3, 25, 2), (24, 23, 0, 1), (25, 24, 1, 2), (23, 22, 0), (34, 55, 56, 36), (72, 64, 65, 73), (38, 57, 58, 40), (45, 75, 84, 46), (46, 84, 86, 47), (47, 86, 88, 48), (69, 61, 62, 70), (74, 66, 59, 67), (67, 59, 60, 68), (68, 60, 61, 69), (32, 54, 55, 34), (40, 58, 51, 26), (36, 56, 57, 38), (43, 79, 77, 44), (44, 77, 75, 45), (61, 44, 45, 62), (49, 90, 82, 42), (42, 82, 79, 43), (60, 43, 44, 61), (48, 88, 90, 49), (85, 37, 39, 87), (76, 33, 35, 83), (83, 35, 37, 85), (62, 45, 46, 63), (70, 62, 63, 71), (71, 63, 64, 72), (53, 69, 70, 54), (73, 65, 66, 74), (28, 52, 53, 30), (30, 53, 54, 32), (54, 70, 71, 55), (26, 51, 52, 28), (55, 71, 72, 56), (80, 29, 31, 78), (89, 41, 27, 81), (81, 27, 29, 80), (66, 49, 42, 59), (59, 42, 43, 60), (64, 47, 48, 65), (63, 46, 47, 64), (65, 48, 49, 66), (51, 67, 68, 52), (52, 68, 69, 53), (56, 72, 73, 57), (58, 74, 67, 51), (57, 73, 74, 58), (78, 31, 33, 76), (87, 39, 41, 89), (90, 89, 81, 82), (79, 80, 78, 77), (77, 78, 76, 75), (88, 87, 89, 90), (84, 83, 85, 86), (75, 76, 83, 84), (86, 85, 87, 88), (82, 81, 80, 79), (103, 102, 96, 97), (32, 34, 36, 38, 40, 26, 28, 30), (49, 48, 47, 46, 45, 44, 43, 42), (91, 94, 93, 95, 97, 96, 98, 92), (111, 110, 94, 91), (102, 118, 98, 96), (118, 122, 92, 98), (110, 126, 93, 94), (127, 103, 97, 95), (126, 127, 95, 93), (122, 111, 91, 92), (144, 133, 114, 119), (119, 114, 113, 120), (120, 113, 112, 121), (121, 112, 111, 122), (146, 135, 130, 123), (123, 130, 129, 124), (124, 129, 128, 125), (125, 128, 127, 126), (135, 131, 106, 130), (130, 106, 105, 129), (129, 105, 104, 128), (128, 104, 103, 127), (140, 146, 123, 107), (107, 123, 124, 108), (108, 124, 125, 109), (109, 125, 126, 110), (142, 144, 119, 115), (115, 119, 120, 116), (116, 120, 121, 117), (117, 121, 122, 118), (138, 142, 115, 99), (99, 115, 116, 100), (100, 116, 117, 101), (101, 117, 118, 102), (133, 140, 107, 114), (114, 107, 108, 113), (113, 108, 109, 112), (112, 109, 110, 111), (131, 138, 99, 106), (106, 99, 100, 105), (105, 100, 101, 104), (104, 101, 102, 103), (29, 27, 137, 132), (132, 137, 138, 131), (37, 35, 139, 134), (134, 139, 140, 133), (27, 41, 141, 137), (137, 141, 142, 138), (41, 39, 143, 141), (141, 143, 144, 142), (35, 33, 145, 139), (139, 145, 146, 140), (31, 29, 132, 136), (136, 132, 131, 135), (33, 31, 136, 145), (145, 136, 135, 146), (39, 37, 134, 143), (143, 134, 133, 144)])
me_cylinder.use_remesh_preserve_volume = False
me_cylinder.use_remesh_preserve_attributes = False
me_cylinder.use_mirror_vertex_groups = False
me_cylinder.update()
me_plane = bpy.data.meshes.new('Plane')
me_plane.from_pydata([(-24.0, -24.0, 0.0), (24.0, -24.0, 0.0), (-24.0, 24.0, 0.0), (24.0, 24.0, 0.0), (-24.0, 24.0, -3.0), (-24.0, -24.0, -3.0), (24.0, -24.0, -3.0), (24.0, 24.0, -3.0), (-30.0, 30.0, -3.0), (-28.0, 28.0, 0.0), (-28.19, 28.19, -0.7427), (-28.63, 28.63, -1.37), (-29.26, 29.26, -1.811), (-28.0, -28.0, 0.0), (-29.26, -29.26, -1.811), (-28.63, -28.63, -1.37), (-28.19, -28.19, -0.7427), (28.0, -28.0, 0.0), (29.26, -29.26, -1.811), (28.63, -28.63, -1.37), (28.19, -28.19, -0.7427), (28.0, 28.0, 0.0), (28.63, 28.63, -1.37), (28.19, 28.19, -0.7427), (-29.54, 29.54, -1.979), (-29.91, 29.91, -2.45), (-30.0, -30.0, -3.0), (-29.91, -29.91, -2.45), (-29.54, -29.54, -1.979), (30.0, -30.0, -3.0), (29.91, -29.91, -2.45), (29.54, -29.54, -1.979), (30.0, 30.0, -3.0), (29.03, 29.03, -1.753), (29.91, 29.91, -2.45), (29.54, 29.54, -1.979)], [], [(7, 4, 8, 32), (3, 21, 9, 2), (1, 17, 21, 3), (3, 2, 4, 7), (0, 1, 6, 5), (0, 13, 17, 1), (1, 3, 7, 6), (2, 0, 5, 4), (12, 14, 15, 11), (11, 15, 16, 10), (10, 16, 13, 9), (14, 18, 19, 15), (15, 19, 20, 16), (16, 20, 17, 13), (19, 22, 23, 20), (20, 23, 21, 17), (22, 11, 10, 23), (23, 10, 9, 21), (2, 9, 13, 0), (25, 27, 28, 24), (26, 29, 30, 27), (27, 30, 31, 28), (29, 32, 34, 30), (30, 34, 35, 31), (34, 25, 24, 35), (5, 6, 29, 26), (6, 7, 32, 29), (4, 5, 26, 8), (18, 33, 22, 19), (33, 12, 11, 22), (8, 26, 27, 25), (24, 28, 14, 12), (28, 31, 18, 14), (31, 35, 33, 18), (32, 8, 25, 34), (35, 24, 12, 33)])
me_plane.materials.append(mat_material)
me_plane.use_remesh_preserve_volume = False
me_plane.use_remesh_preserve_attributes = False
me_plane.use_mirror_vertex_groups = False
me_plane.update()
me_cube = bpy.data.meshes.new('Cube')
me_cube.from_pydata([(-24.0, -24.0, 0.0), (-18.0, -24.0, 0.0), (-12.0, -24.0, 0.0), (-24.0, -18.0, 0.0), (-18.0, -18.0, 0.0), (-12.0, -18.0, 0.0), (-24.0, -12.0, 0.0), (-18.0, -12.0, 0.0), (-12.0, -12.0, 0.0), (-24.0, -12.0, 0.0), (-18.0, -12.0, 0.0), (-12.0, -12.0, 0.0), (-24.0, -6.0, 0.0), (-18.0, -6.0, 0.0), (-12.0, -6.0, 0.0), (-24.0, 0.0, 0.0), (-18.0, 0.0, 0.0), (-12.0, 0.0, 0.0), (-24.0, 0.0, 0.0), (-18.0, 0.0, 0.0), (-12.0, 0.0, 0.0), (-24.0, 6.0, 0.0), (-18.0, 6.0, 0.0), (-12.0, 6.0, 0.0), (-24.0, 12.0, 0.0), (-18.0, 12.0, 0.0), (-12.0, 12.0, 0.0), (-24.0, 12.0, 0.0), (-18.0, 12.0, 0.0), (-12.0, 12.0, 0.0), (-24.0, 18.0, 0.0), (-18.0, 18.0, 0.0), (-12.0, 18.0, 0.0), (-24.0, 24.0, 0.0), (-18.0, 24.0, 0.0), (-12.0, 24.0, 0.0), (-12.0, -24.0, 0.0), (-6.0, -24.0, 0.0), (0.0, -24.0, 0.0), (-12.0, -18.0, 0.0), (-6.0, -18.0, 0.0), (0.0, -18.0, 0.0), (-12.0, -12.0, 0.0), (-6.0, -12.0, 0.0), (0.0, -12.0, 0.0), (-12.0, -12.0, 0.0), (-6.0, -12.0, 0.0), (0.0, -12.0, 0.0), (-12.0, -6.0, 0.0), (-6.0, -6.0, 0.0), (0.0, -6.0, 0.0), (-12.0, 0.0, 0.0), (-6.0, 0.0, 0.0), (0.0, 0.0, 0.0), (-12.0, 0.0, 0.0), (-6.0, 0.0, 0.0), (0.0, 0.0, 0.0), (-12.0, 6.0, 0.0), (-6.0, 6.0, 0.0), (0.0, 6.0, 0.0), (-12.0, 12.0, 0.0), (-6.0, 12.0, 0.0), (0.0, 12.0, 0.0), (-12.0, 12.0, 0.0), (-6.0, 12.0, 0.0), (0.0, 12.0, 0.0), (-12.0, 18.0, 0.0), (-6.0, 18.0, 0.0), (0.0, 18.0, 0.0), (-12.0, 24.0, 0.0), (-6.0, 24.0, 0.0), (0.0, 24.0, 0.0), (0.0, -24.0, 0.0), (6.0, -24.0, 0.0), (12.0, -24.0, 0.0), (0.0, -18.0, 0.0), (6.0, -18.0, 0.0), (12.0, -18.0, 0.0), (0.0, -12.0, 0.0), (6.0, -12.0, 0.0), (12.0, -12.0, 0.0), (0.0, -12.0, 0.0), (6.0, -12.0, 0.0), (12.0, -12.0, 0.0), (0.0, -6.0, 0.0), (6.0, -6.0, 0.0), (12.0, -6.0, 0.0), (0.0, 0.0, 0.0), (6.0, 0.0, 0.0), (12.0, 0.0, 0.0), (0.0, 0.0, 0.0), (6.0, 0.0, 0.0), (12.0, 0.0, 0.0), (0.0, 6.0, 0.0), (6.0, 6.0, 0.0), (12.0, 6.0, 0.0), (0.0, 12.0, 0.0), (6.0, 12.0, 0.0), (12.0, 12.0, 0.0), (0.0, 12.0, 0.0), (6.0, 12.0, 0.0), (12.0, 12.0, 0.0), (0.0, 18.0, 0.0), (6.0, 18.0, 0.0), (12.0, 18.0, 0.0), (0.0, 24.0, 0.0), (6.0, 24.0, 0.0), (12.0, 24.0, 0.0), (12.0, -24.0, 0.0), (18.0, -24.0, 0.0), (24.0, -24.0, 0.0), (12.0, -18.0, 0.0), (18.0, -18.0, 0.0), (24.0, -18.0, 0.0), (12.0, -12.0, 0.0), (18.0, -12.0, 0.0), (24.0, -12.0, 0.0), (12.0, -12.0, 0.0), (18.0, -12.0, 0.0), (24.0, -12.0, 0.0), (12.0, -6.0, 0.0), (18.0, -6.0, 0.0), (24.0, -6.0, 0.0), (12.0, 0.0, 0.0), (18.0, 0.0, 0.0), (24.0, 0.0, 0.0), (12.0, 0.0, 0.0), (18.0, 0.0, 0.0), (24.0, 0.0, 0.0), (12.0, 6.0, 0.0), (18.0, 6.0, 0.0), (24.0, 6.0, 0.0), (12.0, 12.0, 0.0), (18.0, 12.0, 0.0), (24.0, 12.0, 0.0), (12.0, 12.0, 0.0), (18.0, 12.0, 0.0), (24.0, 12.0, 0.0), (12.0, 18.0, 0.0), (18.0, 18.0, 0.0), (24.0, 18.0, 0.0), (12.0, 24.0, 0.0), (18.0, 24.0, 0.0), (24.0, 24.0, 0.0), (-24.0, -18.0, -1.0), (-24.0, -24.0, -1.0), (-18.0, -24.0, -1.0), (-18.0, -18.0, -1.0), (-12.0, -24.0, -1.0), (-12.0, -18.0, -1.0), (-24.0, -12.0, -1.0), (-18.0, -12.0, -1.0), (-12.0, -12.0, -1.0), (-24.0, -6.0, -1.0), (-24.0, -12.0, -1.0), (-18.0, -12.0, -1.0), (-18.0, -6.0, -1.0), (-12.0, -12.0, -1.0), (-12.0, -6.0, -1.0), (-24.0, 0.0, -1.0), (-18.0, 0.0, -1.0), (-12.0, 0.0, -1.0), (-24.0, 6.0, -1.0), (-24.0, 0.0, -1.0), (-18.0, 0.0, -1.0), (-18.0, 6.0, -1.0), (-12.0, 0.0, -1.0), (-12.0, 6.0, -1.0), (-24.0, 12.0, -1.0), (-18.0, 12.0, -1.0), (-12.0, 12.0, -1.0), (-24.0, 18.0, -1.0), (-24.0, 12.0, -1.0), (-18.0, 12.0, -1.0), (-18.0, 18.0, -1.0), (-12.0, 12.0, -1.0), (-12.0, 18.0, -1.0), (-24.0, 24.0, -1.0), (-18.0, 24.0, -1.0), (-12.0, 24.0, -1.0), (-12.0, -18.0, -1.0), (-12.0, -24.0, -1.0), (-6.0, -24.0, -1.0), (-6.0, -18.0, -1.0), (0.0, -24.0, -1.0), (0.0, -18.0, -1.0), (-12.0, -12.0, -1.0), (-6.0, -12.0, -1.0), (0.0, -12.0, -1.0), (-12.0, -6.0, -1.0), (-12.0, -12.0, -1.0), (-6.0, -12.0, -1.0), (-6.0, -6.0, -1.0), (0.0, -12.0, -1.0), (0.0, -6.0, -1.0), (-12.0, 0.0, -1.0), (-6.0, 0.0, -1.0), (0.0, 0.0, -1.0), (-12.0, 6.0, -1.0), (-12.0, 0.0, -1.0), (-6.0, 0.0, -1.0), (-6.0, 6.0, -1.0), (0.0, 0.0, -1.0), (0.0, 6.0, -1.0), (-12.0, 12.0, -1.0), (-6.0, 12.0, -1.0), (0.0, 12.0, -1.0), (-12.0, 18.0, -1.0), (-12.0, 12.0, -1.0), (-6.0, 12.0, -1.0), (-6.0, 18.0, -1.0), (0.0, 12.0, -1.0), (0.0, 18.0, -1.0), (-12.0, 24.0, -1.0), (-6.0, 24.0, -1.0), (0.0, 24.0, -1.0), (0.0, -18.0, -1.0), (0.0, -24.0, -1.0), (6.0, -24.0, -1.0), (6.0, -18.0, -1.0), (12.0, -24.0, -1.0), (12.0, -18.0, -1.0), (0.0, -12.0, -1.0), (6.0, -12.0, -1.0), (12.0, -12.0, -1.0), (0.0, -6.0, -1.0), (0.0, -12.0, -1.0), (6.0, -12.0, -1.0), (6.0, -6.0, -1.0), (12.0, -12.0, -1.0), (12.0, -6.0, -1.0), (0.0, 0.0, -1.0), (6.0, 0.0, -1.0), (12.0, 0.0, -1.0), (0.0, 6.0, -1.0), (0.0, 0.0, -1.0), (6.0, 0.0, -1.0), (6.0, 6.0, -1.0), (12.0, 0.0, -1.0), (12.0, 6.0, -1.0), (0.0, 12.0, -1.0), (6.0, 12.0, -1.0), (12.0, 12.0, -1.0), (0.0, 18.0, -1.0), (0.0, 12.0, -1.0), (6.0, 12.0, -1.0), (6.0, 18.0, -1.0), (12.0, 12.0, -1.0), (12.0, 18.0, -1.0), (0.0, 24.0, -1.0), (6.0, 24.0, -1.0), (12.0, 24.0, -1.0), (12.0, -18.0, -1.0), (12.0, -24.0, -1.0), (18.0, -24.0, -1.0), (18.0, -18.0, -1.0), (24.0, -24.0, -1.0), (24.0, -18.0, -1.0), (12.0, -12.0, -1.0), (18.0, -12.0, -1.0), (24.0, -12.0, -1.0), (12.0, -6.0, -1.0), (12.0, -12.0, -1.0), (18.0, -12.0, -1.0), (18.0, -6.0, -1.0), (24.0, -12.0, -1.0), (24.0, -6.0, -1.0), (12.0, 0.0, -1.0), (18.0, 0.0, -1.0), (24.0, 0.0, -1.0), (12.0, 6.0, -1.0), (12.0, 0.0, -1.0), (18.0, 0.0, -1.0), (18.0, 6.0, -1.0), (24.0, 0.0, -1.0), (24.0, 6.0, -1.0), (12.0, 12.0, -1.0), (18.0, 12.0, -1.0), (24.0, 12.0, -1.0), (12.0, 18.0, -1.0), (12.0, 12.0, -1.0), (18.0, 12.0, -1.0), (18.0, 18.0, -1.0), (24.0, 12.0, -1.0), (24.0, 18.0, -1.0), (12.0, 24.0, -1.0), (18.0, 24.0, -1.0), (24.0, 24.0, -1.0)], [], [(0, 3, 4, 1), (1, 4, 5, 2), (3, 6, 7, 4), (4, 7, 8, 5), (9, 12, 13, 10), (10, 13, 14, 11), (12, 15, 16, 13), (13, 16, 17, 14), (18, 21, 22, 19), (19, 22, 23, 20), (21, 24, 25, 22), (22, 25, 26, 23), (27, 30, 31, 28), (28, 31, 32, 29), (30, 33, 34, 31), (31, 34, 35, 32), (36, 39, 40, 37), (37, 40, 41, 38), (39, 42, 43, 40), (40, 43, 44, 41), (45, 48, 49, 46), (46, 49, 50, 47), (48, 51, 52, 49), (49, 52, 53, 50), (54, 57, 58, 55), (55, 58, 59, 56), (57, 60, 61, 58), (58, 61, 62, 59), (63, 66, 67, 64), (64, 67, 68, 65), (66, 69, 70, 67), (67, 70, 71, 68), (72, 75, 76, 73), (73, 76, 77, 74), (75, 78, 79, 76), (76, 79, 80, 77), (81, 84, 85, 82), (82, 85, 86, 83), (84, 87, 88, 85), (85, 88, 89, 86), (90, 93, 94, 91), (91, 94, 95, 92), (93, 96, 97, 94), (94, 97, 98, 95), (99, 102, 103, 100), (100, 103, 104, 101), (102, 105, 106, 103), (103, 106, 107, 104), (108, 111, 112, 109), (109, 112, 113, 110), (111, 114, 115, 112), (112, 115, 116, 113), (117, 120, 121, 118), (118, 121, 122, 119), (120, 123, 124, 121), (121, 124, 125, 122), (126, 129, 130, 127), (127, 130, 131, 128), (129, 132, 133, 130), (130, 133, 134, 131), (135, 138, 139, 136), (136, 139, 140, 137), (138, 141, 142, 139), (139, 142, 143, 140), (145, 146, 147, 144), (146, 148, 149, 147), (144, 147, 151, 150), (147, 149, 152, 151), (154, 155, 156, 153), (155, 157, 158, 156), (153, 156, 160, 159), (156, 158, 161, 160), (163, 164, 165, 162), (164, 166, 167, 165), (162, 165, 169, 168), (165, 167, 170, 169), (172, 173, 174, 171), (173, 175, 176, 174), (171, 174, 178, 177), (174, 176, 179, 178), (181, 182, 183, 180), (182, 184, 185, 183), (180, 183, 187, 186), (183, 185, 188, 187), (190, 191, 192, 189), (191, 193, 194, 192), (189, 192, 196, 195), (192, 194, 197, 196), (199, 200, 201, 198), (200, 202, 203, 201), (198, 201, 205, 204), (201, 203, 206, 205), (208, 209, 210, 207), (209, 211, 212, 210), (207, 210, 214, 213), (210, 212, 215, 214), (217, 218, 219, 216), (218, 220, 221, 219), (216, 219, 223, 222), (219, 221, 224, 223), (226, 227, 228, 225), (227, 229, 230, 228), (225, 228, 232, 231), (228, 230, 233, 232), (235, 236, 237, 234), (236, 238, 239, 237), (234, 237, 241, 240), (237, 239, 242, 241), (244, 245, 246, 243), (245, 247, 248, 246), (243, 246, 250, 249), (246, 248, 251, 250), (253, 254, 255, 252), (254, 256, 257, 255), (252, 255, 259, 258), (255, 257, 260, 259), (262, 263, 264, 261), (263, 265, 266, 264), (261, 264, 268, 267), (264, 266, 269, 268), (271, 272, 273, 270), (272, 274, 275, 273), (270, 273, 277, 276), (273, 275, 278, 277), (280, 281, 282, 279), (281, 283, 284, 282), (279, 282, 286, 285), (282, 284, 287, 286), (92, 95, 239, 238), (133, 132, 276, 277), (17, 16, 160, 161), (131, 134, 278, 275), (21, 18, 163, 162), (96, 93, 234, 240), (55, 56, 202, 200), (134, 133, 277, 278), (18, 19, 164, 163), (56, 59, 203, 202), (138, 135, 280, 279), (97, 96, 240, 241), (135, 136, 281, 280), (95, 98, 242, 239), (60, 57, 198, 204), (19, 20, 166, 164), (98, 97, 241, 242), (20, 23, 167, 166), (102, 99, 244, 243), (61, 60, 204, 205), (136, 137, 283, 281), (99, 100, 245, 244), (59, 62, 206, 203), (137, 140, 284, 283), (24, 21, 162, 168), (62, 61, 205, 206), (66, 63, 208, 207), (141, 138, 279, 285), (25, 24, 168, 169), (100, 101, 247, 245), (63, 64, 209, 208), (23, 26, 170, 167), (101, 104, 248, 247), (142, 141, 285, 286), (26, 25, 169, 170), (140, 143, 287, 284), (30, 27, 172, 171), (105, 102, 243, 249), (64, 65, 211, 209), (143, 142, 286, 287), (27, 28, 173, 172), (65, 68, 212, 211), (106, 105, 249, 250), (104, 107, 251, 248), (69, 66, 207, 213), (28, 29, 175, 173), (107, 106, 250, 251), (29, 32, 176, 175), (111, 108, 253, 252), (70, 69, 213, 214), (108, 109, 254, 253), (68, 71, 215, 212), (33, 30, 171, 177), (71, 70, 214, 215), (75, 72, 217, 216), (34, 33, 177, 178), (109, 110, 256, 254), (72, 73, 218, 217), (32, 35, 179, 176), (110, 113, 257, 256), (35, 34, 178, 179), (39, 36, 181, 180), (114, 111, 252, 258), (73, 74, 220, 218), (36, 37, 182, 181), (74, 77, 221, 220), (115, 114, 258, 259), (113, 116, 260, 257), (3, 0, 145, 144), (78, 75, 216, 222), (37, 38, 184, 182), (116, 115, 259, 260), (0, 1, 146, 145), (38, 41, 185, 184), (120, 117, 262, 261), (79, 78, 222, 223), (117, 118, 263, 262), (77, 80, 224, 221), (42, 39, 180, 186), (1, 2, 148, 146), (80, 79, 223, 224), (2, 5, 149, 148), (84, 81, 226, 225), (43, 42, 186, 187), (118, 119, 265, 263), (81, 82, 227, 226), (41, 44, 188, 185), (119, 122, 266, 265), (6, 3, 144, 150), (44, 43, 187, 188), (48, 45, 190, 189), (123, 120, 261, 267), (7, 6, 150, 151), (82, 83, 229, 227), (45, 46, 191, 190), (5, 8, 152, 149), (83, 86, 230, 229), (124, 123, 267, 268), (8, 7, 151, 152), (122, 125, 269, 266), (12, 9, 154, 153), (87, 84, 225, 231), (46, 47, 193, 191), (125, 124, 268, 269), (9, 10, 155, 154), (47, 50, 194, 193), (129, 126, 271, 270), (88, 87, 231, 232), (126, 127, 272, 271), (86, 89, 233, 230), (51, 48, 189, 195), (10, 11, 157, 155), (89, 88, 232, 233), (11, 14, 158, 157), (93, 90, 235, 234), (52, 51, 195, 196), (127, 128, 274, 272), (90, 91, 236, 235), (50, 53, 197, 194), (128, 131, 275, 274), (15, 12, 153, 159), (53, 52, 196, 197), (57, 54, 199, 198), (132, 129, 270, 276), (16, 15, 159, 160), (91, 92, 238, 236), (54, 55, 200, 199), (14, 17, 161, 158)])
me_cube.polygons.foreach_set('material_index', [1, 0, 0, 1, 1, 0, 0, 1, 1, 0, 0, 1, 1, 0, 0, 1, 1, 0, 0, 1, 1, 0, 0, 1, 1, 0, 0, 1, 1, 0, 0, 1, 1, 0, 0, 1, 1, 0, 0, 1, 1, 0, 0, 1, 1, 0, 0, 1, 1, 0, 0, 1, 1, 0, 0, 1, 1, 0, 0, 1, 1, 0, 0, 1, 1, 0, 0, 1, 1, 0, 0, 1, 1, 0, 0, 1, 1, 0, 0, 1, 1, 0, 0, 1, 1, 0, 0, 1, 1, 0, 0, 1, 1, 0, 0, 1, 1, 0, 0, 1, 1, 0, 0, 1, 1, 0, 0, 1, 1, 0, 0, 1, 1, 0, 0, 1, 1, 0, 0, 1, 1, 0, 0, 1, 1, 0, 0, 1, 0, 0, 1, 1, 1, 0, 0, 1, 1, 0, 1, 0, 1, 1, 0, 0, 1, 0, 1, 0, 0, 1, 1, 0, 0, 1, 1, 0, 0, 0, 1, 1, 0, 0, 1, 1, 1, 0, 0, 1, 1, 0, 0, 1, 0, 0, 1, 0, 1, 0, 1, 1, 0, 1, 1, 0, 0, 1, 1, 0, 1, 1, 0, 0, 1, 0, 0, 1, 1, 0, 0, 1, 1, 0, 1, 0, 1, 1, 0, 0, 1, 0, 1, 0, 0, 1, 1, 0, 0, 1, 1, 0, 0, 0, 1, 1, 0, 0, 1, 1, 1, 0, 0, 1, 1, 0, 1, 0, 1, 1, 0, 0, 1, 0, 1, 0, 0, 1, 1, 0, 0, 1, 1, 0, 0, 0, 1, 1])
me_cube.materials.append(mat_white_square)
me_cube.materials.append(mat_black_square)
me_cube.use_remesh_preserve_volume = False
me_cube.use_remesh_preserve_attributes = False
me_cube.use_mirror_vertex_groups = False
me_cube.update()
me_cylinder_002 = bpy.data.meshes.new('Cylinder.002')
me_cylinder_002.from_pydata([(-0.4609, 0.4619, 4.616), (-0.6522, 1.079e-06, 4.616), (0.001018, 0.6532, 4.616), (-0.4826, 0.4836, 3.128), (-0.6829, 1.101e-06, 3.128), (-0.4609, -0.4619, 4.616), (0.4629, 0.4619, 4.616), (0.001018, 0.6839, 3.128), (-0.737, 0.738, 2.044), (-1.043, 1.346e-06, 2.044), (-0.4826, -0.4836, 3.128), (0.001018, -0.6532, 4.616), (0.6542, 4.983e-07, 4.616), (0.4846, 0.4836, 3.128), (0.001018, 1.044, 2.044), (-0.737, -0.738, 2.044), (0.001018, -0.6839, 3.128), (0.4629, -0.4619, 4.616), (0.685, 4.917e-07, 3.128), (0.7391, 0.738, 2.044), (-1.173, 1.426e-06, 1.899), (-0.8295, 0.8305, 1.899), (0.001018, -1.044, 2.044), (0.4846, -0.4836, 3.128), (1.045, 4.163e-07, 2.044), (0.001018, 1.174, 1.899), (-1.098, 1.374e-06, 1.779), (-0.7759, 0.777, 1.779), (-0.8295, -0.8305, 1.899), (0.7391, -0.738, 2.044), (0.8315, 0.8305, 1.899), (0.001018, 1.099, 1.779), (-1.883, -6.15e-06, 1.096), (-1.331, 1.332, 1.096), (0.001018, -1.174, 1.899), (1.176, 3.809e-07, 1.899), (0.778, 0.777, 1.779), (0.00101, 1.884, 1.096), (-1.674, 1.743e-06, 0.5551), (-1.183, 1.184, 0.5551), (-1.331, -1.332, 1.096), (0.8315, -0.8305, 1.899), (1.333, 1.332, 1.096), (0.001018, 1.675, 0.5551), (-1.854, 1.858e-06, 0.3975), (-1.311, 1.312, 0.3975), (-1.183, -1.184, 0.5551), (0.001009, -1.884, 1.096), (0.778, -0.777, 1.779), (1.885, -7.827e-06, 1.096), (1.185, 1.184, 0.5551), (0.001018, 1.855, 0.3975), (-1.995, 1.322e-06, 0.0), (-1.411, 1.411, 0.0), (-1.311, -1.312, 0.3975), (0.001018, -1.675, 0.5551), (1.333, -1.332, 1.096), (1.676, 2.524e-07, 0.5551), (1.313, 1.312, 0.3975), (-2.794e-09, 1.995, 0.0), (1.411, -1.411, 0.0), (-6.529e-07, -1.995, 0.0), (-1.411, -1.411, 0.0), (1.411, 1.411, 0.0), (1.995, -4.545e-07, 0.0), (0.001018, -1.855, 0.3975), (1.185, -1.184, 0.5551), (1.857, 2.068e-07, 0.3975), (1.313, -1.312, 0.3975), (-0.7759, -0.777, 1.779), (0.001018, -1.099, 1.779), (1.1, 3.958e-07, 1.779), (0.4629, 0.4619, 5.012), (0.7726, 0.7716, 5.251), (0.5753, 0.5743, 5.408), (0.6471, 0.6461, 5.501), (0.4954, 0.4944, 5.667), (-0.6522, 1.079e-06, 5.012), (-1.09, 1.401e-06, 5.251), (-0.8112, 1.195e-06, 5.408), (-0.6982, 1.113e-06, 5.667), (0.6542, 4.983e-07, 5.012), (1.092, 4.297e-07, 5.251), (0.8132, 4.726e-07, 5.408), (0.9147, 4.563e-07, 5.501), (0.7002, 4.908e-07, 5.667), (0.001018, -0.6992, 5.667), (0.001018, -0.9137, 5.501), (0.001018, -0.8122, 5.408), (0.001018, -1.091, 5.251), (0.001018, -0.6532, 5.012), (0.4629, -0.4619, 5.012), (0.7726, -0.7716, 5.251), (0.5753, -0.5743, 5.408), (0.6471, -0.6461, 5.501), (0.4954, -0.4944, 5.667), (0.001018, 0.6992, 5.667), (0.001018, 0.9137, 5.501), (0.001018, 0.8122, 5.408), (0.001018, 1.091, 5.251), (0.001018, 0.6532, 5.012), (-0.4609, 0.4619, 5.012), (-0.7706, 0.7716, 5.251), (-0.5733, 0.5743, 5.408), (-0.645, 0.6461, 5.501), (-0.4934, 0.4944, 5.667), (-0.4934, -0.4944, 5.667), (-0.5733, -0.5743, 5.408), (-0.7706, -0.7716, 5.251), (-0.4609, -0.4619, 5.012), (0.7002, 4.908e-07, 5.966), (-0.4934, 0.4944, 5.966), (-0.4934, -0.4944, 5.966), (0.001018, -0.6992, 5.966), (0.4954, -0.4944, 5.966), (0.001018, 0.6992, 5.966), (-0.6982, 1.113e-06, 5.966), (0.4954, 0.4944, 5.966), (-0.645, -0.6461, 5.501), (-0.9126, 1.269e-06, 5.501), (0.001018, -0.7882, 6.826), (-0.5564, -0.5574, 6.826), (0.7893, 3.586e-07, 6.826), (0.5584, -0.5574, 6.826), (-0.5564, 0.5574, 6.826), (0.001018, 0.7882, 6.826), (0.5584, 0.5574, 6.826), (-0.7872, 1.041e-06, 6.826), (0.001018, -0.1477, 7.198), (-0.1034, -0.1045, 7.198), (0.1487, 5.607e-07, 7.198), (0.1055, -0.1045, 7.198), (-0.1034, 0.1045, 7.198), (0.001018, 0.1477, 7.198), (0.1055, 0.1045, 7.198), (-0.1467, 6.885e-07, 7.198), (0.001018, -0.2728, 7.321), (0.001018, -0.2095, 7.541), (-0.1919, -0.1929, 7.321), (-0.1471, -0.1481, 7.541), (0.001018, 0.2095, 7.541), (0.001018, 0.2728, 7.321), (0.2739, 5.404e-07, 7.321), (0.2105, 5.449e-07, 7.541), (0.1492, 0.1481, 7.541), (0.1939, 0.1929, 7.321), (-0.1919, 0.1929, 7.321), (-0.1471, 0.1481, 7.541), (0.1492, -0.1481, 7.541), (0.1939, -0.1929, 7.321), (-0.2085, 7.262e-07, 7.541), (-0.2718, 7.765e-07, 7.321), (0.4045, 0.9741, 7.096), (0.001018, 5.811e-07, 7.645), (0.9751, 0.4035, 7.096), (0.9751, -0.4035, 7.096), (0.4354, 0.4343, 7.043), (0.6153, 4.341e-07, 7.043), (0.001018, 0.6143, 7.043), (0.4354, -0.4343, 7.043), (0.001018, -0.6143, 7.043), (-0.4333, -0.4343, 7.043), (-0.6132, 9.657e-07, 7.043), (-0.4333, 0.4343, 7.043), (-0.2462, -0.5968, 5.966), (0.5978, 0.2472, 5.966), (0.2482, 0.5968, 5.966), (0.5978, -0.2472, 5.966), (-0.2462, 0.5968, 5.966), (0.001018, -0.9202, 6.599), (-0.9192, 1.27e-06, 6.599), (-0.6497, 0.6507, 6.599), (-0.5958, -0.2472, 5.966), (0.6517, 0.6507, 6.599), (0.6517, -0.6507, 6.599), (-0.4025, -0.9741, 7.096), (-0.6497, -0.6507, 6.599), (0.4045, -0.9741, 7.096), (-0.4025, 0.9741, 7.096), (-0.9731, -0.4035, 7.096), (-0.5958, 0.2472, 5.966), (0.2482, -0.5968, 5.966), (0.001018, 0.9202, 6.599), (0.9212, 4.517e-07, 6.599), (-0.9731, 0.4035, 7.096), (0.3264, -0.7854, 6.599), (-0.7844, -0.3253, 6.599), (0.7865, 0.3253, 6.599), (0.3264, 0.7854, 6.599), (0.7865, -0.3253, 6.599), (-0.3243, -0.7854, 6.599), (-0.7844, 0.3253, 6.599), (-0.3243, 0.7855, 6.599), (0.6837, 3.934e-07, 6.747), (0.001018, -0.6827, 6.747), (-0.4817, -0.4827, 6.747), (-0.4817, 0.4827, 6.747), (0.4837, 0.4827, 6.747), (0.001018, 0.6827, 6.747), (0.4837, -0.4827, 6.747), (-0.6816, 9.841e-07, 6.747)], [], [(3, 4, 1, 0), (7, 3, 0, 2), (8, 9, 4, 3), (4, 10, 5, 1), (13, 7, 2, 6), (14, 8, 3, 7), (9, 15, 10, 4), (10, 16, 11, 5), (18, 13, 6, 12), (19, 14, 7, 13), (15, 22, 16, 10), (16, 23, 17, 11), (23, 18, 12, 17), (24, 19, 13, 18), (26, 20, 21, 27), (22, 29, 23, 16), (29, 24, 18, 23), (27, 21, 25, 31), (32, 26, 27, 33), (31, 25, 30, 36), (33, 27, 31, 37), (38, 32, 33, 39), (37, 31, 36, 42), (39, 33, 37, 43), (44, 38, 39, 45), (46, 40, 32, 38), (43, 37, 42, 50), (45, 39, 43, 51), (52, 44, 45, 53), (54, 46, 38, 44), (55, 47, 40, 46), (50, 42, 49, 57), (51, 43, 50, 58), (53, 45, 51, 59), (60, 61, 62, 52, 53, 59, 63, 64), (62, 54, 44, 52), (65, 55, 46, 54), (66, 56, 47, 55), (57, 49, 56, 66), (58, 50, 57, 67), (59, 51, 58, 63), (64, 67, 68, 60), (60, 68, 65, 61), (61, 65, 54, 62), (63, 58, 67, 64), (68, 66, 55, 65), (67, 57, 66, 68), (2, 0, 101, 100), (100, 101, 102, 99), (99, 102, 103, 98), (98, 103, 104, 97), (97, 104, 105, 96), (11, 17, 91, 90), (90, 91, 92, 89), (89, 92, 93, 88), (88, 93, 94, 87), (87, 94, 95, 86), (17, 12, 81, 91), (91, 81, 82, 92), (92, 82, 83, 93), (93, 83, 84, 94), (94, 84, 85, 95), (12, 6, 72, 81), (81, 72, 73, 82), (82, 73, 74, 83), (83, 74, 75, 84), (84, 75, 76, 85), (6, 2, 100, 72), (72, 100, 99, 73), (73, 99, 98, 74), (74, 98, 97, 75), (75, 97, 96, 76), (5, 11, 90, 109), (109, 90, 89, 108), (108, 89, 88, 107), (118, 87, 86, 106), (0, 1, 77, 101), (101, 77, 78, 102), (102, 78, 79, 103), (103, 79, 119, 104), (1, 5, 109, 77), (77, 109, 108, 78), (78, 108, 107, 79), (96, 105, 111, 168, 115), (95, 85, 110, 167, 114), (105, 80, 116, 180, 111), (80, 106, 112, 172, 116), (76, 96, 115, 166, 117), (86, 95, 114, 181, 113), (106, 86, 113, 164, 112), (85, 76, 117, 165, 110), (69, 28, 20, 26), (40, 69, 26, 32), (70, 34, 28, 69), (36, 30, 35, 71), (47, 70, 69, 40), (48, 41, 34, 70), (71, 35, 41, 48), (42, 36, 71, 49), (56, 48, 70, 47), (49, 71, 48, 56), (27, 26, 69, 70, 48, 71, 36, 31), (107, 88, 87, 118), (104, 119, 80, 105), (79, 107, 118, 119), (119, 118, 106, 80), (157, 156, 134, 130), (156, 158, 133, 134), (160, 159, 131, 128), (161, 160, 128, 129), (163, 162, 135, 132), (162, 161, 129, 135), (158, 163, 132, 133), (159, 157, 130, 131), (138, 136, 137, 139), (142, 145, 144, 143), (151, 138, 139, 150), (136, 149, 148, 137), (131, 130, 142, 149), (128, 131, 149, 136), (145, 141, 140, 144), (146, 151, 150, 147), (134, 133, 141, 145), (130, 134, 145, 142), (135, 129, 138, 151), (149, 142, 143, 148), (132, 135, 151, 146), (129, 128, 136, 138), (133, 132, 146, 141), (141, 146, 147, 140), (199, 193, 157, 159), (198, 196, 163, 158), (200, 195, 161, 162), (196, 200, 162, 163), (195, 194, 160, 161), (194, 199, 159, 160), (197, 198, 158, 156), (193, 197, 156, 157), (143, 144, 153), (140, 147, 153), (139, 137, 153), (150, 139, 153), (137, 148, 153), (148, 143, 153), (147, 150, 153), (144, 140, 153), (111, 171, 182, 115), (116, 170, 171, 111), (173, 183, 110, 117), (182, 173, 117, 115), (169, 176, 112, 113), (170, 116, 112, 176), (174, 114, 110, 183), (169, 113, 114, 174), (175, 120, 121), (175, 169, 120), (169, 177, 120), (120, 177, 123), (177, 174, 123), (174, 155, 123), (123, 155, 122), (155, 183, 122), (183, 154, 122), (122, 154, 126), (154, 173, 126), (173, 152, 126), (126, 152, 125), (152, 182, 125), (182, 178, 125), (125, 178, 124), (178, 171, 124), (171, 184, 124), (124, 184, 127), (184, 170, 127), (170, 179, 127), (127, 179, 121), (179, 176, 121), (176, 175, 121), (175, 176, 190), (190, 169, 175), (179, 186, 176), (179, 170, 186), (184, 191, 170), (184, 171, 191), (178, 192, 171), (178, 182, 192), (152, 188, 182), (152, 173, 188), (154, 187, 173), (154, 183, 187), (155, 189, 183), (155, 174, 189), (177, 185, 174), (177, 169, 185), (20, 9, 8, 21), (21, 8, 14, 25), (28, 15, 9, 20), (25, 14, 19, 30), (34, 22, 15, 28), (30, 19, 24, 35), (41, 29, 22, 34), (35, 24, 29, 41), (122, 126, 197, 193), (126, 125, 198, 197), (120, 123, 199, 194), (121, 120, 194, 195), (124, 127, 200, 196), (127, 121, 195, 200), (125, 124, 196, 198), (123, 122, 193, 199)])
me_cylinder_002.use_remesh_preserve_volume = False
me_cylinder_002.use_remesh_preserve_attributes = False
me_cylinder_002.use_mirror_vertex_groups = False
me_cylinder_002.update()
me_cylinder_005 = bpy.data.meshes.new('Cylinder.005')
me_cylinder_005.from_pydata([(0.0, 1.5, 0.0), (1.061, 1.061, 0.0), (1.5, 1.132e-07, 0.0), (1.061, -1.061, 0.0), (-4.888e-07, -1.5, 0.0), (-1.061, -1.061, 0.0), (-1.5, 1.448e-06, 0.0), (-1.061, 1.061, 0.0), (0.00532, 0.9694, 1.486), (0.6908, 0.6855, 1.486), (0.9747, 2.053e-07, 1.486), (0.6908, -0.6855, 1.486), (0.00532, -0.9694, 1.486), (-0.6801, -0.6855, 1.486), (-0.9641, 1.068e-06, 1.486), (-0.6801, 0.6855, 1.486), (-0.4535, 6.717e-08, 0.2444), (1.217e-08, 1.395, 0.2988), (0.9865, 0.9865, 0.2988), (1.395, 1.395e-07, 0.2988), (0.9865, -0.9865, 0.2988), (-4.423e-07, -1.395, 0.2988), (-0.9865, -0.9865, 0.2988), (-1.395, 1.381e-06, 0.2988), (-0.9865, 0.9865, 0.2988), (-6.036e-06, 1.417, 0.7235), (1.002, 1.002, 0.7235), (1.417, -5.901e-06, 0.7235), (1.002, -1.002, 0.7235), (-6.498e-06, -1.417, 0.7235), (-1.002, -1.002, 0.7235), (-1.417, -4.641e-06, 0.7235), (-1.002, 1.002, 0.7235), (2.701e-08, 1.259, 0.4174), (0.8905, 0.8905, 0.4174), (1.259, 1.737e-07, 0.4174), (0.8905, -0.8905, 0.4174), (-3.837e-07, -1.259, 0.4174), (-0.8906, -0.8905, 0.4174), (-1.259, 1.295e-06, 0.4174), (-0.8905, 0.8906, 0.4174), (0.7115, -0.7061, 1.576), (0.6286, -0.6233, 1.648), (1.004, 1.985e-07, 1.576), (0.8868, 2.275e-07, 1.648), (0.7115, 0.7061, 1.576), (0.6286, 0.6233, 1.648), (0.00532, 0.8815, 1.648), (0.00532, 0.9986, 1.576), (0.00532, -0.8815, 1.648), (0.00532, -0.9986, 1.576), (-0.618, -0.6233, 1.648), (-0.7008, -0.7061, 1.576), (-0.8761, 1.012e-06, 1.648), (-0.9933, 1.087e-06, 1.576), (-0.618, 0.6233, 1.648), (-0.7008, 0.7061, 1.576), (0.701, -0.6957, 3.889), (0.9892, 2.072e-07, 3.889), (0.701, 0.6957, 3.889), (0.00532, 0.9838, 3.889), (0.00532, -0.9838, 3.889), (-0.6904, -0.6957, 3.889), (-0.9785, 1.083e-06, 3.889), (-0.6904, 0.6957, 3.889), (0.5503, -0.545, 3.659), (0.00532, -0.7707, 3.659), (0.00532, 0.7707, 3.659), (0.5503, 0.545, 3.659), (-0.5396, -0.545, 3.659), (0.776, 2.495e-07, 3.659), (-0.7654, 9.355e-07, 3.659), (-0.5396, 0.545, 3.659), (0.6223, -0.617, 3.723), (0.5981, -0.5928, 3.768), (0.00532, 0.8725, 3.723), (0.00532, 0.8384, 3.768), (-0.8672, 1.006e-06, 3.723), (-0.8331, 9.866e-07, 3.768), (0.00532, -0.8384, 3.768), (0.00532, -0.8725, 3.723), (0.5981, 0.5928, 3.768), (0.6223, 0.617, 3.723), (-0.5875, -0.5928, 3.768), (-0.6117, -0.617, 3.723), (0.8437, 2.404e-07, 3.768), (0.8779, 2.293e-07, 3.723), (-0.5875, 0.5928, 3.768), (-0.6117, 0.617, 3.723), (0.5097, -0.5043, 4.279), (0.7186, 1.854e-07, 4.279), (0.5097, 0.5043, 4.279), (0.00532, 0.7133, 4.279), (0.00532, -0.7133, 4.279), (-0.499, -0.5043, 4.279), (-0.7079, 8.211e-07, 4.279), (-0.499, 0.5043, 4.279), (-0.6904, 0.6957, 4.279), (0.00532, 0.9838, 4.279), (0.701, -0.6957, 4.279), (0.00532, -0.9838, 4.279), (0.9892, 2.072e-07, 4.279), (0.701, 0.6957, 4.279), (-0.9785, 1.083e-06, 4.279), (-0.6904, -0.6957, 4.279), (-0.499, 0.5043, 3.889), (0.00532, 0.7133, 3.889), (0.5097, -0.5043, 3.889), (0.00532, -0.7133, 3.889), (0.7186, 1.854e-07, 3.889), (0.5097, 0.5043, 3.889), (-0.7079, 8.211e-07, 3.889), (-0.499, -0.5043, 3.889), (0.4691, -0.7917, 3.889), (0.2372, -0.8878, 3.889), (0.4691, -0.7917, 4.279), (0.2372, -0.8878, 4.279), (0.3415, -0.574, 4.279), (0.1734, -0.6436, 4.279), (0.3415, -0.574, 3.889), (0.1734, -0.6436, 3.889), (-0.4585, 0.7917, 3.889), (-0.2266, 0.8878, 3.889), (-0.4585, 0.7917, 4.279), (-0.2266, 0.8878, 4.279), (-0.3309, 0.574, 4.279), (-0.1628, 0.6436, 4.279), (-0.3309, 0.574, 3.889), (-0.1628, 0.6436, 3.889), (0.7971, 0.4638, 3.889), (0.8931, 0.2319, 3.889), (0.7971, 0.4638, 4.279), (0.8931, 0.2319, 4.279), (0.5793, 0.3362, 4.279), (0.6489, 0.1681, 4.279), (0.5793, 0.3362, 3.889), (0.6489, 0.1681, 3.889), (-0.7864, -0.4638, 3.889), (-0.8825, -0.2319, 3.889), (-0.7864, -0.4638, 4.279), (-0.8825, -0.2319, 4.279), (-0.5687, -0.3362, 4.279), (-0.6383, -0.1681, 4.279), (-0.5687, -0.3362, 3.889), (-0.6383, -0.1681, 3.889)], [], [(4, 21, 22, 5), (38, 30, 31, 39), (6, 23, 24, 7), (11, 41, 50, 12), (12, 50, 52, 13), (13, 52, 54, 14), (35, 27, 28, 36), (40, 32, 25, 33), (33, 25, 26, 34), (34, 26, 27, 35), (3, 20, 21, 4), (7, 24, 17, 0), (5, 22, 23, 6), (9, 45, 43, 10), (10, 43, 41, 11), (27, 10, 11, 28), (15, 56, 48, 8), (8, 48, 45, 9), (26, 9, 10, 27), (14, 54, 56, 15), (28, 11, 12, 29), (36, 28, 29, 37), (37, 29, 30, 38), (19, 35, 36, 20), (39, 31, 32, 40), (1, 18, 19, 2), (2, 19, 20, 3), (20, 36, 37, 21), (0, 17, 18, 1), (21, 37, 38, 22), (32, 15, 8, 25), (25, 8, 9, 26), (30, 13, 14, 31), (29, 12, 13, 30), (31, 14, 15, 32), (17, 33, 34, 18), (18, 34, 35, 19), (22, 38, 39, 23), (24, 40, 33, 17), (23, 39, 40, 24), (56, 55, 47, 48), (45, 46, 44, 43), (43, 44, 42, 41), (54, 53, 55, 56), (50, 49, 51, 52), (41, 42, 49, 50), (52, 51, 53, 54), (48, 47, 46, 45), (3, 4, 5, 6, 7, 0, 1, 2), (79, 74, 57, 113, 114, 61), (81, 76, 60, 59), (83, 79, 61, 62), (85, 81, 59, 129, 130, 58), (87, 78, 63, 64), (78, 83, 62, 137, 138, 63), (76, 87, 64, 121, 122, 60), (74, 85, 58, 57), (42, 44, 70, 65), (47, 55, 72, 67), (53, 51, 69, 71), (55, 53, 71, 72), (44, 46, 68, 70), (51, 49, 66, 69), (46, 47, 67, 68), (49, 42, 65, 66), (65, 70, 86, 73), (73, 86, 85, 74), (67, 72, 88, 75), (75, 88, 87, 76), (71, 69, 84, 77), (77, 84, 83, 78), (72, 71, 77, 88), (88, 77, 78, 87), (70, 68, 82, 86), (86, 82, 81, 85), (69, 66, 80, 84), (84, 80, 79, 83), (68, 67, 75, 82), (82, 75, 76, 81), (66, 65, 73, 80), (80, 73, 74, 79), (57, 58, 101, 99), (121, 64, 97, 123), (62, 61, 100, 104), (137, 62, 104, 139), (113, 57, 99, 115), (64, 63, 103, 97), (118, 93, 100, 116), (90, 89, 99, 101), (95, 96, 97, 103), (142, 95, 103, 140), (134, 90, 101, 132), (93, 94, 104, 100), (105, 111, 144, 143, 112, 108, 120, 119, 107, 109, 136, 135, 110, 106, 128, 127), (96, 95, 111, 105), (89, 90, 109, 107), (125, 96, 105, 127), (94, 93, 108, 112), (141, 94, 112, 143), (117, 89, 107, 119), (93, 118, 120, 108), (89, 117, 115, 99), (61, 114, 116, 100), (96, 125, 123, 97), (90, 134, 136, 109), (58, 130, 132, 101), (95, 142, 144, 111), (126, 124, 122, 128), (94, 141, 139, 104), (129, 131, 133, 135), (63, 138, 140, 103), (125, 127, 121, 123), (132, 130, 136, 134), (117, 119, 113, 115), (118, 116, 114, 120), (130, 129, 135, 136), (122, 121, 127, 128), (114, 113, 119, 120), (142, 140, 138, 144), (138, 137, 143, 144), (141, 143, 137, 139), (129, 59, 102, 131), (133, 91, 110, 135), (60, 122, 124, 98), (98, 124, 126, 92), (92, 126, 128, 106), (131, 102, 91, 133), (91, 92, 106, 110), (102, 98, 92, 91), (59, 60, 98, 102)])
me_cylinder_005.use_remesh_preserve_volume = False
me_cylinder_005.use_remesh_preserve_attributes = False
me_cylinder_005.use_mirror_vertex_groups = False
me_cylinder_005.update()
me_cylinder_007 = bpy.data.meshes.new('Cylinder.007')
me_cylinder_007.from_pydata([(0.0, 1.5, 0.0), (1.061, 1.061, 0.0), (1.5, 1.132e-07, 0.0), (1.061, -1.061, 0.0), (-4.888e-07, -1.5, 0.0), (-1.061, -1.061, 0.0), (-1.5, 1.448e-06, 0.0), (-1.061, 1.061, 0.0), (0.00532, 0.9694, 1.486), (0.6908, 0.6855, 1.486), (0.9747, 2.053e-07, 1.486), (0.6908, -0.6855, 1.486), (0.00532, -0.9694, 1.486), (-0.6801, -0.6855, 1.486), (-0.9641, 1.068e-06, 1.486), (-0.6801, 0.6855, 1.486), (-0.4535, 6.717e-08, 0.2444), (1.217e-08, 1.395, 0.2988), (0.9865, 0.9865, 0.2988), (1.395, 1.395e-07, 0.2988), (0.9865, -0.9865, 0.2988), (-4.423e-07, -1.395, 0.2988), (-0.9865, -0.9865, 0.2988), (-1.395, 1.381e-06, 0.2988), (-0.9865, 0.9865, 0.2988), (-6.036e-06, 1.417, 0.7235), (1.002, 1.002, 0.7235), (1.417, -5.901e-06, 0.7235), (1.002, -1.002, 0.7235), (-6.498e-06, -1.417, 0.7235), (-1.002, -1.002, 0.7235), (-1.417, -4.641e-06, 0.7235), (-1.002, 1.002, 0.7235), (2.701e-08, 1.259, 0.4174), (0.8905, 0.8905, 0.4174), (1.259, 1.737e-07, 0.4174), (0.8905, -0.8905, 0.4174), (-3.837e-07, -1.259, 0.4174), (-0.8906, -0.8905, 0.4174), (-1.259, 1.295e-06, 0.4174), (-0.8905, 0.8906, 0.4174), (0.7115, -0.7061, 1.576), (0.6286, -0.6233, 1.648), (1.004, 1.985e-07, 1.576), (0.8868, 2.275e-07, 1.648), (0.7115, 0.7061, 1.576), (0.6286, 0.6233, 1.648), (0.00532, 0.8815, 1.648), (0.00532, 0.9986, 1.576), (0.00532, -0.8815, 1.648), (0.00532, -0.9986, 1.576), (-0.618, -0.6233, 1.648), (-0.7008, -0.7061, 1.576), (-0.8761, 1.012e-06, 1.648), (-0.9933, 1.087e-06, 1.576), (-0.618, 0.6233, 1.648), (-0.7008, 0.7061, 1.576), (0.701, -0.6957, 3.889), (0.9892, 2.072e-07, 3.889), (0.701, 0.6957, 3.889), (0.00532, 0.9838, 3.889), (0.00532, -0.9838, 3.889), (-0.6904, -0.6957, 3.889), (-0.9785, 1.083e-06, 3.889), (-0.6904, 0.6957, 3.889), (0.5503, -0.545, 3.659), (0.00532, -0.7707, 3.659), (0.00532, 0.7707, 3.659), (0.5503, 0.545, 3.659), (-0.5396, -0.545, 3.659), (0.776, 2.495e-07, 3.659), (-0.7654, 9.355e-07, 3.659), (-0.5396, 0.545, 3.659), (0.6223, -0.617, 3.723), (0.5981, -0.5928, 3.768), (0.00532, 0.8725, 3.723), (0.00532, 0.8384, 3.768), (-0.8672, 1.006e-06, 3.723), (-0.8331, 9.866e-07, 3.768), (0.00532, -0.8384, 3.768), (0.00532, -0.8725, 3.723), (0.5981, 0.5928, 3.768), (0.6223, 0.617, 3.723), (-0.5875, -0.5928, 3.768), (-0.6117, -0.617, 3.723), (0.8437, 2.404e-07, 3.768), (0.8779, 2.293e-07, 3.723), (-0.5875, 0.5928, 3.768), (-0.6117, 0.617, 3.723), (0.5097, -0.5043, 4.279), (0.7186, 1.854e-07, 4.279), (0.5097, 0.5043, 4.279), (0.00532, 0.7133, 4.279), (0.00532, -0.7133, 4.279), (-0.499, -0.5043, 4.279), (-0.7079, 8.211e-07, 4.279), (-0.499, 0.5043, 4.279), (-0.6904, 0.6957, 4.279), (0.00532, 0.9838, 4.279), (0.701, -0.6957, 4.279), (0.00532, -0.9838, 4.279), (0.9892, 2.072e-07, 4.279), (0.701, 0.6957, 4.279), (-0.9785, 1.083e-06, 4.279), (-0.6904, -0.6957, 4.279), (-0.499, 0.5043, 3.889), (0.00532, 0.7133, 3.889), (0.5097, -0.5043, 3.889), (0.00532, -0.7133, 3.889), (0.7186, 1.854e-07, 3.889), (0.5097, 0.5043, 3.889), (-0.7079, 8.211e-07, 3.889), (-0.499, -0.5043, 3.889), (0.4691, -0.7917, 3.889), (0.2372, -0.8878, 3.889), (0.4691, -0.7917, 4.279), (0.2372, -0.8878, 4.279), (0.3415, -0.574, 4.279), (0.1734, -0.6436, 4.279), (0.3415, -0.574, 3.889), (0.1734, -0.6436, 3.889), (-0.4585, 0.7917, 3.889), (-0.2266, 0.8878, 3.889), (-0.4585, 0.7917, 4.279), (-0.2266, 0.8878, 4.279), (-0.3309, 0.574, 4.279), (-0.1628, 0.6436, 4.279), (-0.3309, 0.574, 3.889), (-0.1628, 0.6436, 3.889), (0.7971, 0.4638, 3.889), (0.8931, 0.2319, 3.889), (0.7971, 0.4638, 4.279), (0.8931, 0.2319, 4.279), (0.5793, 0.3362, 4.279), (0.6489, 0.1681, 4.279), (0.5793, 0.3362, 3.889), (0.6489, 0.1681, 3.889), (-0.7864, -0.4638, 3.889), (-0.8825, -0.2319, 3.889), (-0.7864, -0.4638, 4.279), (-0.8825, -0.2319, 4.279), (-0.5687, -0.3362, 4.279), (-0.6383, -0.1681, 4.279), (-0.5687, -0.3362, 3.889), (-0.6383, -0.1681, 3.889)], [], [(4, 21, 22, 5), (38, 30, 31, 39), (6, 23, 24, 7), (11, 41, 50, 12), (12, 50, 52, 13), (13, 52, 54, 14), (35, 27, 28, 36), (40, 32, 25, 33), (33, 25, 26, 34), (34, 26, 27, 35), (3, 20, 21, 4), (7, 24, 17, 0), (5, 22, 23, 6), (9, 45, 43, 10), (10, 43, 41, 11), (27, 10, 11, 28), (15, 56, 48, 8), (8, 48, 45, 9), (26, 9, 10, 27), (14, 54, 56, 15), (28, 11, 12, 29), (36, 28, 29, 37), (37, 29, 30, 38), (19, 35, 36, 20), (39, 31, 32, 40), (1, 18, 19, 2), (2, 19, 20, 3), (20, 36, 37, 21), (0, 17, 18, 1), (21, 37, 38, 22), (32, 15, 8, 25), (25, 8, 9, 26), (30, 13, 14, 31), (29, 12, 13, 30), (31, 14, 15, 32), (17, 33, 34, 18), (18, 34, 35, 19), (22, 38, 39, 23), (24, 40, 33, 17), (23, 39, 40, 24), (56, 55, 47, 48), (45, 46, 44, 43), (43, 44, 42, 41), (54, 53, 55, 56), (50, 49, 51, 52), (41, 42, 49, 50), (52, 51, 53, 54), (48, 47, 46, 45), (3, 4, 5, 6, 7, 0, 1, 2), (79, 74, 57, 113, 114, 61), (81, 76, 60, 59), (83, 79, 61, 62), (85, 81, 59, 129, 130, 58), (87, 78, 63, 64), (78, 83, 62, 137, 138, 63), (76, 87, 64, 121, 122, 60), (74, 85, 58, 57), (42, 44, 70, 65), (47, 55, 72, 67), (53, 51, 69, 71), (55, 53, 71, 72), (44, 46, 68, 70), (51, 49, 66, 69), (46, 47, 67, 68), (49, 42, 65, 66), (65, 70, 86, 73), (73, 86, 85, 74), (67, 72, 88, 75), (75, 88, 87, 76), (71, 69, 84, 77), (77, 84, 83, 78), (72, 71, 77, 88), (88, 77, 78, 87), (70, 68, 82, 86), (86, 82, 81, 85), (69, 66, 80, 84), (84, 80, 79, 83), (68, 67, 75, 82), (82, 75, 76, 81), (66, 65, 73, 80), (80, 73, 74, 79), (57, 58, 101, 99), (121, 64, 97, 123), (62, 61, 100, 104), (137, 62, 104, 139), (113, 57, 99, 115), (64, 63, 103, 97), (118, 93, 100, 116), (90, 89, 99, 101), (95, 96, 97, 103), (142, 95, 103, 140), (134, 90, 101, 132), (93, 94, 104, 100), (105, 111, 144, 143, 112, 108, 120, 119, 107, 109, 136, 135, 110, 106, 128, 127), (96, 95, 111, 105), (89, 90, 109, 107), (125, 96, 105, 127), (94, 93, 108, 112), (141, 94, 112, 143), (117, 89, 107, 119), (93, 118, 120, 108), (89, 117, 115, 99), (61, 114, 116, 100), (96, 125, 123, 97), (90, 134, 136, 109), (58, 130, 132, 101), (95, 142, 144, 111), (126, 124, 122, 128), (94, 141, 139, 104), (129, 131, 133, 135), (63, 138, 140, 103), (125, 127, 121, 123), (132, 130, 136, 134), (117, 119, 113, 115), (118, 116, 114, 120), (130, 129, 135, 136), (122, 121, 127, 128), (114, 113, 119, 120), (142, 140, 138, 144), (138, 137, 143, 144), (141, 143, 137, 139), (129, 59, 102, 131), (133, 91, 110, 135), (60, 122, 124, 98), (98, 124, 126, 92), (92, 126, 128, 106), (131, 102, 91, 133), (91, 92, 106, 110), (102, 98, 92, 91), (59, 60, 98, 102)])
me_cylinder_007.use_remesh_preserve_volume = False
me_cylinder_007.use_remesh_preserve_attributes = False
me_cylinder_007.use_mirror_vertex_groups = False
me_cylinder_007.update()

# ---- objects
ob_knight_001 = bpy.data.objects.new('Knight.001', me_cylinder_006)
ob_hemi = bpy.data.objects.new('Hemi', light_hemi)
ob_white_pieces = bpy.data.objects.new('White Pieces', None)
ob_white_bishops = bpy.data.objects.new('White Bishops', None)
ob_bishop_001 = bpy.data.objects.new('Bishop.001', me_cylinder_001)
ob_bishop = bpy.data.objects.new('Bishop', me_cylinder_001)
ob_white_pawns = bpy.data.objects.new('White Pawns', None)
ob_pawn_007 = bpy.data.objects.new('Pawn.007', me_cylinder)
ob_pawn_006 = bpy.data.objects.new('Pawn.006', me_cylinder)
ob_pawn_005 = bpy.data.objects.new('Pawn.005', me_cylinder)
ob_pawn_004 = bpy.data.objects.new('Pawn.004', me_cylinder)
ob_pawn_003 = bpy.data.objects.new('Pawn.003', me_cylinder)
ob_pawn_002 = bpy.data.objects.new('Pawn.002', me_cylinder)
ob_pawn_001 = bpy.data.objects.new('Pawn.001', me_cylinder)
ob_pawn = bpy.data.objects.new('Pawn', me_cylinder)
ob_chessboard_surround = bpy.data.objects.new('Chessboard Surround', me_plane)
ob_chessboard = bpy.data.objects.new('Chessboard', me_cube)
ob_lamp = bpy.data.objects.new('Lamp', light_lamp)
ob_camera = bpy.data.objects.new('Camera', cam_camera)
ob_queen = bpy.data.objects.new('Queen', me_cylinder_002)
ob_rook = bpy.data.objects.new('Rook', me_cylinder_005)
ob_knight = bpy.data.objects.new('Knight', me_cylinder_006)
ob_rook_001 = bpy.data.objects.new('Rook.001', me_cylinder_007)

# ---- transforms, parenting, visibility, modifiers, constraints
ob_knight_001.location = (-21.0, -15.0, 0.0)
ob_knight_001.rotation_euler = (0.0, 0.0, -4.712)
ob_knight_001.scale = (1.33, 1.33, 1.33)
ob_knight_001.lineart.crease_threshold = 0.0
_m = ob_knight_001.modifiers.new('EdgeSplit', 'EDGE_SPLIT')
_m.split_angle = 0.0
ob_hemi.location = (0.0, 0.0, 0.0)
ob_hemi.lineart.crease_threshold = 0.0
ob_white_pieces.location = (-18.0, 0.0, 0.0)
ob_white_pieces.empty_image_offset = (0.0, 0.0)
ob_white_pieces.lineart.crease_threshold = 0.0
ob_white_bishops.parent = ob_white_pieces
ob_white_bishops.matrix_parent_inverse = Matrix(((1.0, 0.0, 0.0, 18.0), (0.0, 1.0, 0.0, 0.0), (0.0, 0.0, 1.0, 0.0), (0.0, 0.0, 0.0, 1.0)))
ob_white_bishops.location = (-18.0, 0.0, 0.0)
ob_white_bishops.empty_image_offset = (0.0, 0.0)
ob_white_bishops.lineart.crease_threshold = 0.0
ob_bishop_001.parent = ob_white_bishops
ob_bishop_001.matrix_parent_inverse = Matrix(((1.0, 0.0, 0.0, 18.0), (0.0, 1.0, 0.0, 0.0), (0.0, 0.0, 1.0, 0.0), (0.0, 0.0, 0.0, 1.0)))
ob_bishop_001.location = (-21.0, -9.0, 0.0)
ob_bishop_001.lineart.crease_threshold = 0.0
ob_bishop.parent = ob_white_bishops
ob_bishop.matrix_parent_inverse = Matrix(((1.0, 0.0, 0.0, 18.0), (0.0, 1.0, 0.0, 0.0), (0.0, 0.0, 1.0, 0.0), (0.0, 0.0, 0.0, 1.0)))
ob_bishop.location = (-21.0, 9.0, 0.0)
ob_bishop.lineart.crease_threshold = 0.0
ob_white_pawns.parent = ob_white_pieces
ob_white_pawns.matrix_parent_inverse = Matrix(((1.0, 0.0, 0.0, 18.0), (0.0, 1.0, 0.0, 0.0), (0.0, 0.0, 1.0, 0.0), (0.0, 0.0, 0.0, 1.0)))
ob_white_pawns.location = (-18.0, 0.0, 0.0)
ob_white_pawns.empty_image_offset = (0.0, 0.0)
ob_white_pawns.lineart.crease_threshold = 0.0
ob_pawn_007.parent = ob_white_pawns
ob_pawn_007.matrix_parent_inverse = Matrix(((1.0, 0.0, 0.0, 18.0), (0.0, 1.0, 0.0, 0.0), (0.0, 0.0, 1.0, 0.0), (0.0, 0.0, 0.0, 1.0)))
ob_pawn_007.location = (-15.0, -21.0, 0.0)
ob_pawn_007.lineart.crease_threshold = 0.0
ob_pawn_006.parent = ob_white_pawns
ob_pawn_006.matrix_parent_inverse = Matrix(((1.0, 0.0, 0.0, 18.0), (0.0, 1.0, 0.0, 0.0), (0.0, 0.0, 1.0, 0.0), (0.0, 0.0, 0.0, 1.0)))
ob_pawn_006.location = (-15.0, -15.0, 0.0)
ob_pawn_006.lineart.crease_threshold = 0.0
ob_pawn_005.parent = ob_white_pawns
ob_pawn_005.matrix_parent_inverse = Matrix(((1.0, 0.0, 0.0, 18.0), (0.0, 1.0, 0.0, 0.0), (0.0, 0.0, 1.0, 0.0), (0.0, 0.0, 0.0, 1.0)))
ob_pawn_005.location = (-15.0, -9.0, 0.0)
ob_pawn_005.lineart.crease_threshold = 0.0
ob_pawn_004.parent = ob_white_pawns
ob_pawn_004.matrix_parent_inverse = Matrix(((1.0, 0.0, 0.0, 18.0), (0.0, 1.0, 0.0, 0.0), (0.0, 0.0, 1.0, 0.0), (0.0, 0.0, 0.0, 1.0)))
ob_pawn_004.location = (-15.0, -3.0, 0.0)
ob_pawn_004.lineart.crease_threshold = 0.0
ob_pawn_003.parent = ob_white_pawns
ob_pawn_003.matrix_parent_inverse = Matrix(((1.0, 0.0, 0.0, 18.0), (0.0, 1.0, 0.0, 0.0), (0.0, 0.0, 1.0, 0.0), (0.0, 0.0, 0.0, 1.0)))
ob_pawn_003.location = (-15.0, 3.0, 0.0)
ob_pawn_003.lineart.crease_threshold = 0.0
ob_pawn_002.parent = ob_white_pawns
ob_pawn_002.matrix_parent_inverse = Matrix(((1.0, 0.0, 0.0, 18.0), (0.0, 1.0, 0.0, 0.0), (0.0, 0.0, 1.0, 0.0), (0.0, 0.0, 0.0, 1.0)))
ob_pawn_002.location = (-15.0, 9.0, 0.0)
ob_pawn_002.lineart.crease_threshold = 0.0
ob_pawn_001.parent = ob_white_pawns
ob_pawn_001.matrix_parent_inverse = Matrix(((1.0, 0.0, 0.0, 18.0), (0.0, 1.0, 0.0, 0.0), (0.0, 0.0, 1.0, 0.0), (0.0, 0.0, 0.0, 1.0)))
ob_pawn_001.location = (-15.0, 15.0, 0.0)
ob_pawn_001.lineart.crease_threshold = 0.0
ob_pawn.parent = ob_white_pawns
ob_pawn.matrix_parent_inverse = Matrix(((1.0, 0.0, 0.0, 18.0), (0.0, 1.0, 0.0, 0.0), (0.0, 0.0, 1.0, 0.0), (0.0, 0.0, 0.0, 1.0)))
ob_pawn.location = (-15.0, 21.0, 0.0)
ob_pawn.lineart.crease_threshold = 0.0
ob_chessboard_surround.location = (0.0, 0.0, 0.0)
ob_chessboard_surround.lineart.crease_threshold = 0.0
ob_chessboard.location = (0.0, 0.0, 0.0)
ob_chessboard.lock_rotations_4d = False
ob_chessboard.empty_display_type = 'ARROWS'
ob_chessboard.lineart.crease_threshold = 0.0
ob_lamp.location = (-23.92, 24.01, 5.904)
ob_lamp.rotation_euler = (-1.018, 0.2301, 1.325)
ob_lamp.lock_rotations_4d = False
ob_lamp.empty_display_type = 'ARROWS'
ob_lamp.color = (0.0, 0.0, 0.0, 0.0)
ob_lamp.lineart.crease_threshold = 0.0
ob_camera.location = (7.481, -6.508, 5.344)
ob_camera.rotation_euler = (1.109, 0.01082, 0.8149)
ob_camera.lock_rotations_4d = False
ob_camera.empty_display_type = 'ARROWS'
ob_camera.color = (0.0, 0.0, 0.0, 0.0)
ob_camera.display_type = 'WIRE'
ob_camera.lineart.crease_threshold = 0.0
ob_queen.location = (-21.0, 3.0, 0.0)
ob_queen.lineart.crease_threshold = 0.0
ob_rook.location = (-21.0, -21.0, 0.0)
ob_rook.rotation_euler = (0.0, -0.0, -1.571)
ob_rook.scale = (1.33, 1.33, 1.33)
ob_rook.lineart.crease_threshold = 0.0
ob_knight.location = (-21.0, 15.0, 0.0)
ob_knight.rotation_euler = (0.0, -0.0, -4.712)
ob_knight.scale = (1.33, 1.33, 1.33)
ob_knight.lineart.crease_threshold = 0.0
_m = ob_knight.modifiers.new('EdgeSplit', 'EDGE_SPLIT')
_m.split_angle = 0.0
ob_rook_001.location = (-21.0, 21.0, 0.0)
ob_rook_001.rotation_euler = (0.0, -0.0, -1.571)
ob_rook_001.scale = (1.33, 1.33, 1.33)
ob_rook_001.lineart.crease_threshold = 0.0

# ---- collection membership
col_collection_1.objects.link(ob_knight_001)
col_collection_1.objects.link(ob_hemi)
col_collection_1.objects.link(ob_white_pieces)
col_collection_1.objects.link(ob_white_bishops)
col_collection_1.objects.link(ob_bishop_001)
col_collection_1.objects.link(ob_bishop)
col_collection_1.objects.link(ob_white_pawns)
col_collection_1.objects.link(ob_pawn_007)
col_collection_1.objects.link(ob_pawn_006)
col_collection_1.objects.link(ob_pawn_005)
col_collection_1.objects.link(ob_pawn_004)
col_collection_1.objects.link(ob_pawn_003)
col_collection_1.objects.link(ob_pawn_002)
col_collection_1.objects.link(ob_pawn_001)
col_collection_1.objects.link(ob_pawn)
col_collection_1.objects.link(ob_chessboard_surround)
col_collection_1.objects.link(ob_chessboard)
col_collection_1.objects.link(ob_lamp)
col_collection_1.objects.link(ob_camera)
col_collection_1.objects.link(ob_queen)
col_collection_1.objects.link(ob_rook)
col_collection_1.objects.link(ob_knight)
col_collection_1.objects.link(ob_rook_001)

# ---- scene / render settings (as saved in the file)
scene.camera = ob_camera
scene.frame_start = 1; scene.frame_end = 250; scene.frame_set(1)
scene.render.engine = 'BLENDER_EEVEE_NEXT'
scene.render.resolution_percentage = 50
scene.render.dither_intensity = 0.0
scene.cycles.use_denoising = False
scene.cycles.samples = 10
scene.cycles.sampling_pattern = 'TABULATED_SOBOL'
scene.cycles.light_sampling_threshold = 0.0
scene.cycles.use_adaptive_sampling = False
scene.cycles.use_light_tree = False
scene.cycles.blur_glossy = 0.0
scene.cycles.pixel_filter_type = 'GAUSSIAN'
scene.cycles.sample_clamp_indirect = 0.0
scene.view_settings.view_transform = 'Standard'
bpy.context.view_layer.update()
